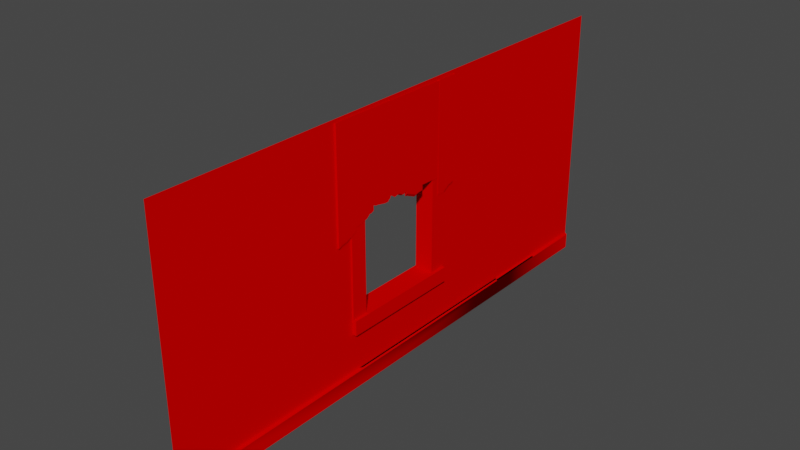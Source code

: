 # Source: Wall_Right_OneWindow.blend  (saved by Blender 2.83.21; exported with 4.5.12 LTS)
import bpy
from mathutils import Matrix  # noqa: F401  (used for matrix-valued properties, if any)

bpy.ops.wm.read_factory_settings(use_empty=True)
scene = bpy.context.scene
scene.name = 'Scene'

# ---- collections
col_collection = bpy.data.collections.new('Collection'); scene.collection.children.link(col_collection)

# ---- materials (node trees are filled in below, after node groups)
mat_mi_officewall01 = bpy.data.materials.new('MI_OfficeWall01')
mat_mi_officewall01.use_transparent_shadow = False
mat_mi_officewall01.diffuse_color = (0.8, 0.0, 0.0, 1.0)
mat_mi_officewall01_001 = bpy.data.materials.new('MI_OfficeWall01.001')
mat_mi_officewall01_001.use_transparent_shadow = False
mat_mi_officewall01_001.diffuse_color = (0.8, 0.0, 0.0, 1.0)

# ---- material node trees

# ---- world
world_world = bpy.data.worlds.new('World'); scene.world = world_world
world_world.use_nodes = True; world_world.node_tree.nodes.clear()
_N = world_world.node_tree.nodes; _L = world_world.node_tree.links
n0 = _N.new('ShaderNodeOutputWorld'); n0.name = 'World Output'; n0.location = (300, 300)
n1 = _N.new('ShaderNodeBackground'); n1.name = 'Background'; n1.location = (10, 300)
n1.inputs[0].default_value = (0.05088, 0.05088, 0.05088, 1.0)
_L.new(n1.outputs[0], n0.inputs[0])
n0.is_active_output = True
world_world.color = (0.05088, 0.05088, 0.05088)
world_world.use_sun_shadow = False
world_world.sun_shadow_jitter_overblur = 0.0

# ---- meshes
me_sm_st_office01_md = bpy.data.meshes.new('SM_ST_Office01.md')
me_sm_st_office01_md.from_pydata([(5.736, 3.183, 0.8664), (5.794, 3.234, 0.8664), (5.74, -2.967, 0.8664), (5.794, -3.02, 0.8664), (5.738, -0.2486, 0.6368), (5.74, -2.967, 0.6368), (5.74, -2.967, 0.8664), (5.736, 3.183, 0.8664), (5.736, 3.183, 0.6368), (5.794, -3.02, 1.447), (5.794, 0.7721, 0.6368), (5.794, -3.02, 0.6368), (5.794, 0.7721, 1.447), (5.794, 3.21, 0.6368), (5.794, 3.21, 1.447), (5.794, -3.02, 3.35), (5.794, 3.21, 3.35), (5.794, 0.7721, 3.35), (5.794, -3.02, 4.525), (5.794, 0.7721, 4.525), (5.794, 3.21, 4.525), (5.794, 5.194, 4.525), (5.794, 5.194, 3.35), (5.794, 5.194, 1.447), (5.794, 5.194, 0.6368), (5.794, 3.234, 0.8664), (5.736, 3.183, 0.8664), (5.736, 3.183, 0.6368), (5.736, 3.183, 0.8664), (5.794, 3.234, 0.8664), (5.736, 3.183, 0.8664), (5.736, 3.183, 0.6368), (5.736, 5.147, 0.8664), (5.794, 5.198, 0.8664), (5.736, 5.147, 0.8664), (5.736, 5.147, 0.6368), (5.794, -7.629e-06, 1.447), (5.794, 0.004262, 1.832), (5.794, 1.804, 1.447), (5.794, 1.803, 2.252), (5.794, 1.803, 3.35), (5.794, 0.004263, 3.35)], [(12, 17), (1, 25), (12, 37), (12, 39)], [(1, 3, 2), (2, 0, 1), (4, 6, 5), (6, 4, 7), (4, 8, 7), (9, 11, 10), (10, 12, 36, 9), (12, 10, 13), (13, 14, 38, 12), (15, 9, 36, 37), (16, 40, 39), (18, 15, 41, 17), (17, 19, 18), (19, 17, 40, 16), (16, 20, 19), (13, 24, 23, 14), (14, 23, 22, 16), (16, 22, 21, 20), (8, 27, 26, 7), (27, 31, 30, 26), (0, 28, 29, 1), (31, 35, 34, 30), (28, 32, 33, 29), (38, 14, 16, 39), (41, 15, 37)])
me_sm_st_office01_md.polygons.foreach_set('use_smooth', [True] * 25)
_uv = me_sm_st_office01_md.uv_layers.new(name='UV_SINGLE')
_uv.uv.foreach_set('vector', [0.4426, -0.4053, 0.4426, 1.228, 0.4507, 1.228, 0.4507, 1.228, 0.4507, -0.3955, 0.4426, -0.4053, 0.4976, 0.5105, 0.4507, 1.228, 0.4976, 1.228, 0.4507, 1.228, 0.4976, 0.5105, 0.4507, -0.3955, 0.4976, 0.5105, 0.4976, -0.3955, 0.4507, -0.3955, 1.881, 1.002, 1.881, 0.8462, 1.149, 0.8462, 1.149, 0.8462, 1.149, 1.002, 1.298, 1.002, 1.881, 1.002, 1.149, 1.002, 1.149, 0.8462, 0.6792, 0.8462, 0.6792, 0.8462, 0.6792, 1.002, 0.9504, 1.002, 1.149, 1.002, 1.881, 1.37, 1.881, 1.002, 1.298, 1.002, 1.298, 1.077, 0.6792, 1.37, 0.9507, 1.37, 0.9507, 1.158, 1.881, 1.596, 1.881, 1.37, 1.298, 1.37, 1.149, 1.37, 1.149, 1.37, 1.149, 1.596, 1.881, 1.596, 1.149, 1.596, 1.149, 1.37, 0.9507, 1.37, 0.6792, 1.37, 0.6792, 1.37, 0.6792, 1.596, 1.149, 1.596, 0.6797, 1.596, 0.298, 1.596, 0.298, 1.44, 0.6797, 1.44, 0.6797, 1.44, 0.298, 1.44, 0.298, 1.074, 0.6797, 1.074, 0.6797, 1.074, 0.298, 1.074, 0.298, 0.8481, 0.6797, 0.8481, 0.4976, -0.3955, 0.4976, -0.3955, 0.4507, -0.3955, 0.4507, -0.3955, 0.4976, -0.3955, 0.4976, -0.3955, 0.4507, -0.3955, 0.4507, -0.3955, 0.4507, -0.3955, 0.4507, -0.3955, 0.4457, -0.4048, 0.4426, -0.4053, 0.4976, -0.3955, 0.4976, -0.7918, 0.4513, -0.7918, 0.4513, -0.3955, 0.4513, -0.3955, 0.4513, -0.7918, 0.4426, -0.8016, 0.4426, -0.4053, 0.9504, 1.002, 0.6792, 1.002, 0.6792, 1.37, 0.9507, 1.158, 1.298, 1.37, 1.881, 1.37, 1.298, 1.077])
_uv.active_render = True
_uv = me_sm_st_office01_md.uv_layers.new(name='EXTRAUVS0')
_uv.uv.foreach_set('vector', [0.6445, 0.2412, 0.5083, 0.2412, 0.5093, 0.2422, 0.5093, 0.2422, 0.6436, 0.2422, 0.6445, 0.2412, 0.004406, 0.3091, 0.009415, 0.2539, 0.004406, 0.2539, 0.009415, 0.2539, 0.004406, 0.3091, 0.009415, 0.3784, 0.004406, 0.3091, 0.004406, 0.3784, 0.009415, 0.3784, 0.2252, 0.377, 0.2075, 0.377, 0.2075, 0.4536, 0.2075, 0.4536, 0.2252, 0.4536, 0.2252, 0.438, 0.2252, 0.377, 0.2252, 0.4536, 0.2075, 0.4536, 0.2075, 0.5029, 0.2075, 0.5029, 0.2252, 0.5029, 0.2252, 0.4745, 0.2252, 0.4536, 0.2666, 0.377, 0.2252, 0.377, 0.2252, 0.438, 0.2336, 0.4381, 0.2666, 0.5029, 0.2666, 0.4745, 0.2427, 0.4745, 0.2922, 0.377, 0.2666, 0.377, 0.2666, 0.4381, 0.2666, 0.4536, 0.2666, 0.4536, 0.2922, 0.4536, 0.2922, 0.377, 0.2922, 0.4536, 0.2666, 0.4536, 0.2666, 0.4745, 0.2666, 0.5029, 0.2666, 0.5029, 0.2922, 0.5029, 0.2922, 0.4536, 0.2075, 0.5029, 0.2075, 0.5029, 0.2252, 0.5029, 0.2252, 0.5029, 0.2252, 0.5029, 0.2252, 0.5029, 0.2666, 0.5029, 0.2666, 0.5029, 0.2666, 0.5029, 0.2666, 0.5029, 0.2922, 0.5029, 0.2922, 0.5029, 0.004406, 0.3784, 0.004406, 0.3784, 0.009415, 0.3784, 0.009415, 0.3784, 0.004406, 0.3784, 0.004406, 0.3784, 0.009415, 0.3784, 0.009415, 0.3784, 0.6436, 0.2422, 0.6436, 0.2422, 0.6445, 0.2412, 0.6445, 0.2412, 0.004406, 0.3784, 0.004406, 0.3784, 0.009415, 0.3784, 0.009415, 0.3784, 0.6436, 0.2422, 0.6436, 0.2422, 0.6445, 0.2412, 0.6445, 0.2412, 0.2252, 0.4745, 0.2252, 0.5029, 0.2666, 0.5029, 0.2427, 0.4745, 0.2666, 0.4381, 0.2666, 0.377, 0.2336, 0.4381])
_ca = me_sm_st_office01_md.color_attributes.new('PSKVTXCOL_0', 'BYTE_COLOR', 'CORNER')
_ca.data.foreach_set('color', [0.0, 0.0, 0.0, 0.0, 0.0, 0.0, 0.0, 0.0, 0.0, 0.0, 0.0, 0.0, 0.0, 0.0, 0.0, 0.0, 0.0, 0.0, 0.0, 0.0, 0.0, 0.0, 0.0, 0.0, 1.0, 1.0, 1.0, 1.0, 0.0, 0.0, 0.0, 0.0, 0.0, 0.0, 0.0, 0.0, 0.0, 0.0, 0.0, 0.0, 1.0, 1.0, 1.0, 1.0, 0.0, 0.0, 0.0, 0.0, 1.0, 1.0, 1.0, 1.0, 0.0, 0.0, 0.0, 0.0, 0.0, 0.0, 0.0, 0.0, 0.0, 0.0, 0.0, 0.0, 0.0, 0.0, 0.0, 0.0, 0.0, 0.0, 0.0, 0.0, 0.0, 0.0, 0.0, 0.0, 0.0, 0.0, 0.0, 0.0, 0.0, 0.0, 0.0, 0.0, 0.0, 0.0, 0.0, 0.0, 0.0, 0.0, 0.0, 0.0, 0.0, 0.0, 0.0, 0.0, 0.0, 0.0, 0.0, 0.0, 0.0, 0.0, 0.0, 0.0, 0.0, 0.0, 0.0, 0.0, 0.0, 0.0, 0.0, 0.0, 0.0, 0.0, 0.0, 0.0, 0.0, 0.0, 0.0, 0.0, 0.0, 0.0, 0.0, 0.0, 0.0, 0.0, 0.0, 0.0, 0.0, 0.0, 0.0, 0.0, 0.0, 0.0, 0.0, 0.0, 0.0, 0.0, 0.0, 0.0, 0.0, 0.0, 0.0, 0.0, 0.0, 0.0, 0.0, 0.0, 0.0, 0.0, 0.0, 0.0, 0.0, 0.0, 0.0, 0.0, 0.0, 0.0, 0.0, 0.0, 0.0, 0.0, 0.0, 0.0, 0.0, 0.0, 0.0, 0.0, 0.0, 0.0, 0.0, 0.0, 0.0, 0.0, 0.0, 0.0, 0.0, 0.0, 0.0, 0.0, 0.0, 0.0, 0.0, 0.0, 0.0, 0.0, 0.0, 0.0, 0.0, 0.0, 0.0, 0.0, 0.0, 0.0, 0.0, 0.0, 0.0, 0.0, 0.0, 0.0, 0.0, 0.0, 0.0, 0.0, 0.0, 0.0, 0.0, 0.0, 0.0, 0.0, 0.0, 0.0, 0.0, 0.0, 0.0, 0.0, 0.0, 0.0, 0.0, 0.0, 0.0, 0.0, 0.0, 0.0, 0.0, 0.0, 0.0, 0.0, 0.0, 0.0, 0.0, 0.0, 0.0, 0.0, 0.0, 0.0, 0.0, 0.0, 0.0, 0.0, 0.0, 0.0, 0.0, 0.0, 0.0, 0.0, 0.0, 0.0, 0.0, 0.0, 0.0, 0.0, 0.0, 0.0, 0.0, 0.0, 0.0, 0.0, 0.0, 0.0, 0.0, 0.0, 0.0, 0.0, 0.0, 0.0, 0.0, 0.0, 0.0, 0.0, 0.0, 0.0, 0.0, 0.0, 0.0, 0.0, 0.0, 0.0, 0.0, 0.0, 0.0, 0.0, 0.0, 0.0, 0.0, 0.0, 0.0, 0.0, 0.0, 0.0, 0.0, 0.0, 0.0, 0.0, 0.0, 0.0, 0.0, 0.0, 0.0, 0.0, 0.0, 0.0, 0.0, 0.0, 0.0, 0.0, 0.0, 0.0, 0.0, 0.0, 0.0, 0.0, 0.0, 0.0, 0.0, 0.0, 0.0, 0.0, 0.0, 0.0, 0.0, 0.0, 0.0, 0.0, 0.0, 0.0, 0.0, 0.0, 0.0, 0.0, 0.0, 0.0, 0.0, 0.0, 0.0, 0.0, 0.0, 0.0, 0.0, 0.0, 0.0, 0.0, 0.0, 0.0, 0.0, 0.0, 0.0, 0.0, 0.0, 0.0, 0.0, 0.0, 0.0, 0.0, 0.0, 0.0])
me_sm_st_office01_md.materials.append(mat_mi_officewall01)
me_sm_st_office01_md.use_remesh_fix_poles = True
me_sm_st_office01_md.use_remesh_preserve_attributes = False
me_sm_st_office01_md.use_mirror_vertex_groups = False
me_sm_st_office01_md.update()
me_sm_st_office01_md.normals_split_custom_set([tuple(v) for v in zip(*[iter([0.00393, 0.00393, 1.0, 0.002143, -0.005132, -1.0, 0.005131, 0.002145, -1.0, 0.005131, 0.002145, -1.0, -1.082e-05, 5.457e-08, -1.0, 0.00393, 0.00393, 1.0, 1.0, 0.00394, 0.003923, 1.0, -0.003212, 0.003215, 1.0, 0.004651, -0.003224, 1.0, -0.003212, 0.003215, 1.0, 0.00394, 0.003923, 0.7097, 0.00496, 0.7045, 1.0, 0.00394, 0.003923, 0.7071, 0.0005085, 0.7071, 0.7097, 0.00496, 0.7045, 1.0, -0.003966, -0.003966, 1.0, 0.003966, -0.003964, 1.0, 0.003965, 0.003969, 1.0, 0.003965, 0.003969, 1.0, -0.002146, -0.00518, 1.0, -0.003929, 0.004004, 1.0, -0.003966, -0.003966, 1.0, -0.002146, -0.00518, 1.0, 0.003965, 0.003969, 1.0, 1.886e-06, 0.005607, 1.0, 1.886e-06, 0.005607, 1.0, 1.226e-06, 0.005608, 1.0, 0.005502, -0.00109, 1.0, -0.002146, -0.00518, 1.0, -0.003966, -0.003966, 1.0, -0.003966, -0.003966, 1.0, -0.003929, 0.004004, 1.0, 0.0007342, 0.00556, 1.0, -7.963e-07, 0.005609, 1.0, 0.003966, 0.003967, 1.0, 0.005609, 6.144e-06, 1.0, -0.003966, 0.003967, 1.0, -0.003966, -0.003966, 1.0, 0.005596, -0.0003663, 1.0, 0.002146, 0.005183, 1.0, 0.002146, 0.005183, 1.0, 0.003932, 0.003933, 1.0, -0.003966, 0.003967, 1.0, 0.003932, 0.003933, 1.0, 0.002146, 0.005183, 1.0, 0.003966, 0.003967, 1.0, -7.963e-07, 0.005609, 1.0, -7.963e-07, 0.005609, 1.0, 0.004858, 0.002803, 1.0, 0.003932, 0.003933, 1.0, 1.886e-06, 0.005607, 1.0, -0.003965, 0.003964, 1.0, -0.003966, -0.003966, 1.0, 1.226e-06, 0.005608, 1.0, 1.226e-06, 0.005608, 1.0, -0.003966, -0.003966, 1.0, -0.003966, -0.003966, 1.0, -7.963e-07, 0.005609, 1.0, -7.963e-07, 0.005609, 1.0, -0.003966, -0.003966, 1.0, 0.003965, -0.003967, 1.0, 0.004858, 0.002803, 0.7071, 0.0005085, 0.7071, 0.0, 0.0, 1.0, 0.0, 0.0, 1.0, 0.7097, 0.00496, 0.7045, 0.0, 0.0, 1.0, 0.7048, 0.002686, 0.7094, 0.7071, 0.0, 0.7071, 0.0, 0.0, 1.0, -1.082e-05, 5.457e-08, -1.0, -0.00144, 0.005372, 1.0, -9.973e-06, 0.0, -1.0, 0.00393, 0.00393, 1.0, 0.7048, 0.002686, 0.7094, 1.0, -0.003929, 0.003212, 1.0, 0.003929, -0.003233, 0.7071, 0.0, 0.7071, -0.00144, 0.005372, 1.0, 0.00524, 0.001854, -1.0, -0.00547, 0.001017, -1.0, -9.973e-06, 0.0, -1.0, 1.0, 0.005502, -0.00109, 1.0, 1.226e-06, 0.005608, 1.0, -7.963e-07, 0.005609, 1.0, 0.005609, 6.144e-06, 1.0, 0.005596, -0.0003663, 1.0, -0.003966, -0.003966, 1.0, 0.0007342, 0.00556])] * 3)])
me_sm_st_office01_md_001 = bpy.data.meshes.new('SM_ST_Office01.md.001')
me_sm_st_office01_md_001.from_pydata([(-3.404, 6.225, 2.927), (-3.404, 6.195, 4.467), (-3.404, 6.195, 2.927), (-3.404, 6.225, 4.467), (-3.694, 6.195, 2.838), (-3.694, 6.225, 4.472), (-3.694, 6.225, 2.838), (-3.694, 6.195, 4.472), (-3.443, 6.195, 2.906), (-3.404, 6.225, 2.927), (-3.404, 6.195, 2.927), (-3.443, 6.225, 2.906), (-3.694, 6.195, 2.838), (-3.662, 6.225, 2.83), (-3.662, 6.195, 2.83), (-3.694, 6.225, 2.838), (-3.662, 6.195, 2.83), (-3.589, 6.225, 2.829), (-3.589, 6.195, 2.829), (-3.662, 6.225, 2.83), (-3.472, 6.195, 2.906), (-3.443, 6.225, 2.906), (-3.443, 6.195, 2.906), (-3.472, 6.225, 2.906), (-3.472, 6.195, 2.906), (-3.589, 6.195, 2.829), (-3.589, 6.225, 2.829), (-3.472, 6.225, 2.906), (-3.702, 6.225, 3.093), (-3.702, 6.225, 4.467), (-3.702, 6.195, 3.093), (-3.702, 6.195, 4.467), (-3.992, 6.225, 4.472), (-3.992, 6.195, 3.114), (-3.992, 6.195, 4.472), (-3.992, 6.225, 3.099), (-3.742, 6.195, 3.088), (-3.702, 6.225, 3.093), (-3.702, 6.195, 3.093), (-3.742, 6.225, 3.071), (-3.992, 6.195, 3.114), (-3.96, 6.225, 3.091), (-3.96, 6.195, 3.106), (-3.992, 6.225, 3.099), (-3.96, 6.195, 3.106), (-3.888, 6.225, 3.09), (-3.888, 6.195, 3.105), (-3.96, 6.225, 3.091), (-3.742, 6.195, 3.088), (-3.77, 6.225, 3.071), (-3.742, 6.225, 3.071), (-3.77, 6.195, 3.088), (-3.81, 6.195, 3.101), (-3.77, 6.225, 3.071), (-3.77, 6.195, 3.088), (-3.81, 6.225, 3.101), (-3.81, 6.195, 3.101), (-3.888, 6.225, 3.09), (-3.81, 6.225, 3.101), (-3.888, 6.195, 3.105), (-3.992, 6.225, 2.993), (-3.992, 6.225, 4.472), (-3.992, 6.195, 3.033), (-3.992, 6.195, 4.472), (-4.282, 6.225, 4.473), (-4.282, 6.195, 3.091), (-4.282, 6.195, 4.473), (-4.282, 6.225, 3.051), (-4.06, 6.195, 3.027), (-3.992, 6.225, 2.993), (-3.992, 6.195, 3.033), (-4.06, 6.225, 2.987), (-4.25, 6.195, 3.083), (-4.282, 6.225, 3.051), (-4.25, 6.225, 3.043), (-4.282, 6.195, 3.091), (-4.111, 6.195, 3.014), (-4.25, 6.225, 3.043), (-4.111, 6.225, 2.974), (-4.25, 6.195, 3.083), (-4.111, 6.195, 3.014), (-4.06, 6.225, 2.987), (-4.06, 6.195, 3.027), (-4.111, 6.225, 2.974), (-4.282, 6.225, 3.111), (-4.282, 6.225, 4.473), (-4.282, 6.195, 3.137), (-4.282, 6.195, 4.473), (-4.572, 6.195, 3.184), (-4.572, 6.225, 4.473), (-4.572, 6.225, 3.184), (-4.572, 6.195, 4.473), (-4.322, 6.195, 3.115), (-4.282, 6.225, 3.111), (-4.282, 6.195, 3.137), (-4.322, 6.225, 3.09), (-4.54, 6.195, 3.176), (-4.572, 6.225, 3.184), (-4.54, 6.225, 3.176), (-4.572, 6.195, 3.184), (-4.495, 6.195, 3.138), (-4.54, 6.225, 3.176), (-4.495, 6.225, 3.138), (-4.54, 6.195, 3.176), (-4.35, 6.195, 3.115), (-4.322, 6.225, 3.09), (-4.322, 6.195, 3.115), (-4.35, 6.225, 3.09), (-4.35, 6.195, 3.115), (-4.417, 6.225, 3.129), (-4.35, 6.225, 3.09), (-4.417, 6.195, 3.155), (-4.417, 6.195, 3.155), (-4.495, 6.225, 3.138), (-4.417, 6.225, 3.129), (-4.495, 6.195, 3.138), (-4.862, 6.195, 3.175), (-4.862, 6.225, 4.475), (-4.862, 6.225, 3.175), (-4.862, 6.195, 4.475), (-4.572, 6.225, 3.157), (-4.572, 6.195, 4.481), (-4.572, 6.195, 3.157), (-4.572, 6.225, 4.481), (-4.823, 6.195, 3.153), (-4.862, 6.195, 3.175), (-4.823, 6.225, 3.153), (-4.862, 6.225, 3.175), (-4.572, 6.195, 3.157), (-4.603, 6.195, 3.14), (-4.572, 6.225, 3.157), (-4.603, 6.225, 3.14), (-4.603, 6.195, 3.14), (-4.608, 6.225, 3.121), (-4.603, 6.225, 3.14), (-4.608, 6.195, 3.121), (-4.795, 6.195, 3.153), (-4.823, 6.195, 3.153), (-4.795, 6.225, 3.153), (-4.823, 6.225, 3.153), (-4.795, 6.225, 3.153), (-4.664, 6.225, 3.12), (-4.795, 6.195, 3.153), (-4.664, 6.195, 3.12), (-4.664, 6.225, 3.12), (-4.608, 6.225, 3.121), (-4.664, 6.195, 3.12), (-4.608, 6.195, 3.121), (-4.862, 6.225, 3.101), (-4.862, 6.225, 4.475), (-4.862, 6.195, 3.101), (-4.862, 6.195, 4.475), (-5.152, 6.195, 3.0), (-5.152, 6.225, 4.481), (-5.152, 6.225, 3.0), (-5.152, 6.195, 4.481), (-4.902, 6.195, 3.081), (-4.862, 6.225, 3.101), (-4.862, 6.195, 3.101), (-4.902, 6.225, 3.081), (-5.152, 6.195, 3.0), (-5.12, 6.225, 2.992), (-5.12, 6.195, 2.992), (-5.152, 6.225, 3.0), (-5.12, 6.195, 2.992), (-5.048, 6.225, 3.01), (-5.048, 6.195, 3.01), (-5.12, 6.225, 2.992), (-4.93, 6.195, 3.081), (-4.902, 6.225, 3.081), (-4.902, 6.195, 3.081), (-4.93, 6.225, 3.081), (-4.93, 6.195, 3.081), (-4.97, 6.225, 3.04), (-4.93, 6.225, 3.081), (-4.97, 6.195, 3.04), (-5.048, 6.195, 3.01), (-4.97, 6.225, 3.04), (-4.97, 6.195, 3.04), (-5.048, 6.225, 3.01), (-5.152, 6.225, 2.94), (-5.152, 6.225, 4.481), (-5.152, 6.195, 2.94), (-5.152, 6.195, 4.481), (-5.442, 6.195, 4.481), (-5.442, 6.225, 2.82), (-5.442, 6.195, 2.82), (-5.442, 6.225, 4.481), (-5.152, 6.195, 2.94), (-5.18, 6.195, 2.916), (-5.152, 6.225, 2.94), (-5.18, 6.225, 2.916), (-5.442, 6.195, 2.82), (-5.41, 6.225, 2.832), (-5.41, 6.195, 2.832), (-5.442, 6.225, 2.82), (-5.41, 6.195, 2.832), (-5.394, 6.225, 2.843), (-5.394, 6.195, 2.843), (-5.41, 6.225, 2.832), (-5.394, 6.195, 2.843), (-5.32, 6.225, 2.856), (-5.32, 6.195, 2.856), (-5.394, 6.225, 2.843), (-5.32, 6.195, 2.856), (-5.18, 6.225, 2.916), (-5.18, 6.195, 2.916), (-5.32, 6.225, 2.856), (-3.569, 6.159, 1.671), (-5.229, 6.159, 1.447), (-3.569, 6.159, 1.447), (-5.229, 6.159, 1.671), (-5.229, 6.159, 1.447), (-3.569, 6.506, 1.447), (-3.569, 6.159, 1.447), (-5.229, 6.506, 1.447), (-5.229, 6.506, 1.447), (-3.569, 6.506, 1.671), (-3.569, 6.506, 1.447), (-5.229, 6.506, 1.671), (-3.569, 6.159, 1.671), (-5.229, 6.506, 1.671), (-5.229, 6.159, 1.671), (-3.569, 6.506, 1.671), (-3.569, 6.159, 1.671), (-3.569, 6.159, 1.447), (-3.569, 6.506, 1.671), (-3.569, 6.506, 1.447), (-5.229, 6.159, 1.671), (-5.229, 6.506, 1.447), (-5.229, 6.159, 1.447), (-5.229, 6.506, 1.671), (-3.793, 6.199, 3.35), (-3.569, 6.199, 1.671), (-3.569, 6.199, 3.35), (-3.793, 6.199, 1.671), (-3.569, 6.199, 3.35), (-3.569, 6.476, 1.671), (-3.569, 6.476, 3.35), (-3.569, 6.199, 1.671), (-3.793, 6.476, 1.671), (-3.569, 6.476, 3.35), (-3.569, 6.476, 1.671), (-3.793, 6.476, 3.35), (-3.793, 6.199, 3.35), (-3.793, 6.476, 1.671), (-3.793, 6.199, 1.671), (-3.793, 6.476, 3.35), (-3.793, 6.199, 1.671), (-3.793, 6.476, 1.671), (-3.569, 6.199, 1.671), (-3.569, 6.476, 1.671), (-5.229, 6.199, 3.35), (-5.005, 6.199, 1.671), (-5.005, 6.199, 3.35), (-5.229, 6.199, 1.671), (-5.005, 6.199, 3.35), (-5.005, 6.476, 1.671), (-5.005, 6.476, 3.35), (-5.005, 6.199, 1.671), (-5.229, 6.476, 1.671), (-5.005, 6.476, 3.35), (-5.005, 6.476, 1.671), (-5.229, 6.476, 3.35), (-5.229, 6.199, 3.35), (-5.229, 6.476, 1.671), (-5.229, 6.199, 1.671), (-5.229, 6.476, 3.35), (-5.229, 6.199, 1.671), (-5.229, 6.476, 1.671), (-5.005, 6.199, 1.671), (-5.005, 6.476, 1.671), (-3.793, 6.199, 3.35), (-5.005, 6.476, 3.35), (-3.793, 6.476, 3.35), (-5.005, 6.199, 3.35), (-3.992, 6.225, 3.099), (-3.888, 6.225, 3.09), (-3.96, 6.225, 3.091), (-3.81, 6.225, 3.101), (-3.992, 6.225, 4.472), (-3.702, 6.225, 4.467), (-3.702, 6.225, 3.093), (-3.742, 6.225, 3.071), (-3.77, 6.225, 3.071), (-4.282, 6.195, 3.091), (-3.992, 6.195, 4.472), (-4.282, 6.195, 4.473), (-4.25, 6.195, 3.083), (-3.992, 6.195, 3.033), (-4.06, 6.195, 3.027), (-4.111, 6.195, 3.014), (-4.282, 6.225, 3.051), (-4.282, 6.225, 4.473), (-4.25, 6.225, 3.043), (-3.992, 6.225, 2.993), (-4.06, 6.225, 2.987), (-4.111, 6.225, 2.974), (-4.282, 6.195, 3.137), (-4.35, 6.195, 3.115), (-4.322, 6.195, 3.115), (-4.417, 6.195, 3.155), (-4.282, 6.195, 4.473), (-4.495, 6.195, 3.138), (-4.54, 6.195, 3.176), (-4.572, 6.195, 3.184), (-4.572, 6.195, 4.473), (-4.572, 6.225, 3.184), (-4.572, 6.225, 4.473), (-4.54, 6.225, 3.176), (-4.282, 6.225, 3.111), (-4.417, 6.225, 3.129), (-4.495, 6.225, 3.138), (-4.35, 6.225, 3.09), (-4.322, 6.225, 3.09), (-4.664, 6.225, 3.12), (-4.603, 6.225, 3.14), (-4.608, 6.225, 3.121), (-4.795, 6.225, 3.153), (-4.572, 6.225, 3.157), (-4.862, 6.225, 3.175), (-4.823, 6.225, 3.153), (-4.572, 6.225, 4.481), (-4.862, 6.225, 4.475), (-4.603, 6.195, 3.14), (-4.664, 6.195, 3.12), (-4.608, 6.195, 3.121), (-4.795, 6.195, 3.153), (-4.572, 6.195, 3.157), (-4.862, 6.195, 3.175), (-4.823, 6.195, 3.153), (-4.572, 6.195, 4.481), (-4.862, 6.195, 4.475), (-3.742, 6.195, 3.088), (-3.81, 6.195, 3.101), (-3.77, 6.195, 3.088), (-3.702, 6.195, 3.093), (-3.702, 6.195, 4.467), (-3.888, 6.195, 3.105), (-3.992, 6.195, 4.472), (-3.992, 6.195, 3.114), (-3.96, 6.195, 3.106), (-5.32, 6.225, 2.856), (-5.152, 6.225, 2.94), (-5.18, 6.225, 2.916), (-5.394, 6.225, 2.843), (-5.442, 6.225, 4.481), (-5.152, 6.225, 4.481), (-5.442, 6.225, 2.82), (-5.41, 6.225, 2.832), (-5.152, 6.195, 2.94), (-5.32, 6.195, 2.856), (-5.18, 6.195, 2.916), (-5.394, 6.195, 2.843), (-5.442, 6.195, 4.481), (-5.152, 6.195, 4.481), (-5.442, 6.195, 2.82), (-5.41, 6.195, 2.832), (-3.694, 6.195, 4.472), (-3.404, 6.195, 2.927), (-3.404, 6.195, 4.467), (-3.472, 6.195, 2.906), (-3.443, 6.195, 2.906), (-3.694, 6.195, 2.838), (-3.662, 6.195, 2.83), (-3.589, 6.195, 2.829), (-3.404, 6.225, 2.927), (-3.694, 6.225, 4.472), (-3.404, 6.225, 4.467), (-3.472, 6.225, 2.906), (-3.443, 6.225, 2.906), (-3.694, 6.225, 2.838), (-3.662, 6.225, 2.83), (-3.589, 6.225, 2.829), (-4.862, 6.195, 3.101), (-5.152, 6.195, 4.481), (-4.93, 6.195, 3.081), (-4.902, 6.195, 3.081), (-5.152, 6.195, 3.0), (-5.048, 6.195, 3.01), (-4.97, 6.195, 3.04), (-5.12, 6.195, 2.992), (-4.862, 6.225, 3.101), (-4.93, 6.225, 3.081), (-4.902, 6.225, 3.081), (-5.152, 6.225, 3.0), (-5.048, 6.225, 3.01), (-4.97, 6.225, 3.04), (-5.12, 6.225, 2.992)], [], [(0, 1, 2), (1, 0, 3), (4, 5, 6), (5, 4, 7), (8, 9, 10), (9, 8, 11), (12, 13, 14), (13, 12, 15), (16, 17, 18), (17, 16, 19), (20, 21, 22), (21, 20, 23), (24, 25, 26), (24, 26, 27), (28, 29, 30), (31, 30, 29), (32, 33, 34), (33, 32, 35), (36, 37, 38), (37, 36, 39), (40, 41, 42), (41, 40, 43), (44, 45, 46), (45, 44, 47), (48, 49, 50), (49, 48, 51), (52, 53, 54), (53, 52, 55), (56, 57, 58), (57, 56, 59), (60, 61, 62), (63, 62, 61), (64, 65, 66), (65, 64, 67), (68, 69, 70), (69, 68, 71), (72, 73, 74), (73, 72, 75), (76, 77, 78), (77, 76, 79), (80, 81, 82), (81, 80, 83), (84, 85, 86), (87, 86, 85), (88, 89, 90), (89, 88, 91), (92, 93, 94), (93, 92, 95), (96, 97, 98), (97, 96, 99), (100, 101, 102), (101, 100, 103), (104, 105, 106), (105, 104, 107), (108, 109, 110), (109, 108, 111), (112, 113, 114), (113, 112, 115), (116, 117, 118), (117, 116, 119), (120, 121, 122), (121, 120, 123), (124, 125, 126), (125, 127, 126), (128, 129, 130), (129, 131, 130), (132, 133, 134), (133, 132, 135), (136, 137, 138), (137, 139, 138), (140, 141, 142), (143, 142, 141), (144, 145, 146), (147, 146, 145), (148, 149, 150), (151, 150, 149), (152, 153, 154), (153, 152, 155), (156, 157, 158), (157, 156, 159), (160, 161, 162), (161, 160, 163), (164, 165, 166), (165, 164, 167), (168, 169, 170), (169, 168, 171), (172, 173, 174), (173, 172, 175), (176, 177, 178), (177, 176, 179), (180, 181, 182), (183, 182, 181), (184, 185, 186), (185, 184, 187), (188, 189, 190), (189, 191, 190), (192, 193, 194), (193, 192, 195), (196, 197, 198), (197, 196, 199), (200, 201, 202), (201, 200, 203), (204, 205, 206), (205, 204, 207), (208, 209, 210), (209, 208, 211), (212, 213, 214), (213, 212, 215), (216, 217, 218), (217, 216, 219), (220, 221, 222), (221, 220, 223), (224, 225, 226), (225, 227, 226), (228, 229, 230), (229, 228, 231), (232, 233, 234), (233, 232, 235), (236, 237, 238), (237, 236, 239), (240, 241, 242), (241, 240, 243), (244, 245, 246), (245, 244, 247), (248, 249, 250), (250, 249, 251), (252, 253, 254), (253, 252, 255), (256, 257, 258), (257, 256, 259), (260, 261, 262), (261, 260, 263), (264, 265, 266), (265, 264, 267), (268, 269, 270), (270, 269, 271), (272, 273, 274), (273, 272, 275), (276, 277, 278), (277, 276, 279), (279, 276, 280), (279, 280, 281), (281, 282, 279), (279, 282, 283), (279, 283, 284), (285, 286, 287), (286, 285, 288), (286, 288, 289), (289, 288, 290), (290, 288, 291), (280, 292, 293), (292, 280, 294), (280, 295, 294), (294, 295, 296), (294, 296, 297), (298, 299, 300), (299, 298, 301), (302, 301, 298), (303, 301, 304), (302, 304, 301), (304, 302, 305), (305, 302, 306), (293, 307, 308), (307, 293, 309), (310, 309, 293), (309, 311, 312), (309, 310, 311), (310, 313, 311), (313, 310, 314), (315, 316, 317), (318, 316, 315), (316, 318, 319), (320, 319, 318), (320, 318, 321), (319, 320, 322), (322, 320, 323), (324, 325, 326), (325, 324, 327), (328, 327, 324), (327, 328, 329), (329, 330, 327), (329, 328, 331), (329, 331, 332), (333, 334, 335), (336, 334, 333), (337, 334, 336), (337, 338, 334), (339, 338, 337), (338, 339, 340), (340, 341, 338), (342, 343, 344), (343, 342, 345), (343, 346, 347), (346, 343, 345), (345, 348, 346), (348, 345, 349), (350, 351, 352), (353, 351, 350), (354, 350, 355), (350, 354, 353), (356, 353, 354), (353, 356, 357), (358, 359, 360), (359, 358, 361), (359, 361, 362), (361, 358, 363), (364, 361, 363), (365, 361, 364), (366, 367, 368), (366, 369, 367), (369, 366, 370), (369, 371, 367), (371, 369, 372), (372, 369, 373), (374, 332, 375), (376, 374, 375), (374, 376, 377), (378, 376, 375), (379, 376, 378), (376, 379, 380), (379, 378, 381), (382, 347, 323), (382, 383, 347), (383, 382, 384), (383, 385, 347), (386, 385, 383), (386, 383, 387), (385, 386, 388)])
me_sm_st_office01_md_001.polygons.foreach_set('use_smooth', [True] * 228)
_uv = me_sm_st_office01_md_001.uv_layers.new(name='UV_SINGLE')
_uv.uv.foreach_set('vector', [0.4756, 0.6902, 0.4697, 1.002, 0.4697, 0.6902, 0.4697, 1.002, 0.4756, 0.6902, 0.4756, 1.002, 0.489, 0.6707, 0.4832, 1.002, 0.4832, 0.6707, 0.4832, 1.002, 0.489, 0.6707, 0.489, 1.002, 0.4851, 0.1865, 0.4792, 0.1792, 0.4851, 0.1792, 0.4792, 0.1792, 0.4851, 0.1865, 0.4792, 0.1865, 0.4851, 0.2271, 0.4792, 0.2261, 0.4851, 0.2261, 0.4792, 0.2261, 0.4851, 0.2271, 0.4792, 0.2271, 0.4851, 0.2261, 0.4792, 0.2129, 0.4851, 0.2129, 0.4792, 0.2129, 0.4851, 0.2261, 0.4792, 0.2261, 0.4851, 0.1914, 0.4792, 0.1865, 0.4851, 0.1865, 0.4792, 0.1865, 0.4851, 0.1914, 0.4792, 0.1914, 0.4851, 0.1914, 0.4851, 0.2129, 0.4792, 0.2129, 0.4851, 0.1914, 0.4792, 0.2129, 0.4792, 0.1914, 0.2529, 0.7747, 0.2529, 1.053, 0.2471, 0.7747, 0.2471, 1.053, 0.2471, 0.7747, 0.2529, 1.053, 0.2605, 1.053, 0.2664, 0.7747, 0.2664, 1.053, 0.2664, 0.7747, 0.2605, 1.053, 0.2605, 0.7747, 0.2625, 0.2378, 0.2566, 0.2158, 0.2625, 0.2158, 0.2566, 0.2158, 0.2625, 0.2378, 0.2566, 0.2378, 0.2625, 0.292, 0.2566, 0.2773, 0.2625, 0.2773, 0.2566, 0.2773, 0.2625, 0.292, 0.2566, 0.292, 0.2625, 0.2773, 0.2566, 0.2642, 0.2625, 0.2642, 0.2566, 0.2642, 0.2625, 0.2773, 0.2566, 0.2773, 0.2625, 0.2378, 0.2566, 0.2427, 0.2566, 0.2378, 0.2566, 0.2427, 0.2625, 0.2378, 0.2625, 0.2427, 0.2625, 0.25, 0.2566, 0.2427, 0.2625, 0.2427, 0.2566, 0.2427, 0.2625, 0.25, 0.2566, 0.25, 0.2625, 0.25, 0.2566, 0.2642, 0.2566, 0.25, 0.2566, 0.2642, 0.2625, 0.25, 0.2625, 0.2642, 0.1851, 0.6414, 0.1851, 0.9413, 0.1791, 0.6414, 0.1791, 0.9413, 0.1791, 0.6414, 0.1851, 0.9413, 0.2014, 0.963, 0.2074, 0.6748, 0.2074, 0.963, 0.2074, 0.6748, 0.2014, 0.963, 0.2014, 0.6748, 0.1445, 0.3491, 0.1385, 0.3369, 0.1445, 0.3369, 0.1385, 0.3369, 0.1445, 0.3491, 0.1385, 0.3491, 0.1445, 0.3838, 0.1385, 0.3896, 0.1385, 0.3838, 0.1385, 0.3896, 0.1445, 0.3838, 0.1445, 0.3896, 0.1445, 0.3584, 0.1385, 0.3838, 0.1385, 0.3584, 0.1385, 0.3838, 0.1445, 0.3584, 0.1445, 0.3838, 0.1445, 0.3584, 0.1385, 0.3491, 0.1445, 0.3491, 0.1385, 0.3491, 0.1445, 0.3584, 0.1385, 0.3584, 0.1952, 0.291, 0.1952, 0.5669, 0.1892, 0.291, 0.1892, 0.5669, 0.1892, 0.291, 0.1952, 0.5669, 0.1881, 0.3315, 0.1821, 0.5925, 0.1821, 0.3315, 0.1821, 0.5925, 0.1881, 0.3315, 0.1881, 0.5925, 0.2761, 0.7869, 0.2703, 0.7797, 0.2761, 0.7797, 0.2703, 0.7797, 0.2761, 0.7869, 0.2703, 0.7869, 0.2761, 0.8267, 0.2703, 0.8325, 0.2703, 0.8267, 0.2703, 0.8325, 0.2761, 0.8267, 0.2761, 0.8325, 0.2761, 0.8184, 0.2703, 0.8267, 0.2703, 0.8184, 0.2703, 0.8267, 0.2761, 0.8184, 0.2761, 0.8267, 0.2761, 0.792, 0.2703, 0.7869, 0.2761, 0.7869, 0.2703, 0.7869, 0.2761, 0.792, 0.2703, 0.792, 0.2761, 0.792, 0.2703, 0.8042, 0.2703, 0.792, 0.2703, 0.8042, 0.2761, 0.792, 0.2761, 0.8042, 0.2761, 0.8042, 0.2703, 0.8184, 0.2703, 0.8042, 0.2703, 0.8184, 0.2761, 0.8042, 0.2761, 0.8184, 0.4548, 0.5334, 0.449, 0.7969, 0.449, 0.5334, 0.449, 0.7969, 0.4548, 0.5334, 0.4548, 0.7969, 0.3743, 0.5383, 0.3684, 0.8065, 0.3684, 0.5383, 0.3684, 0.8065, 0.3743, 0.5383, 0.3743, 0.8065, 0.5249, 0.8328, 0.5249, 0.84, 0.519, 0.8328, 0.5249, 0.84, 0.519, 0.84, 0.519, 0.8328, 0.2462, 0.8137, 0.2517, 0.8137, 0.2462, 0.8197, 0.2517, 0.8137, 0.2517, 0.8197, 0.2462, 0.8197, 0.2393, 0.8197, 0.2355, 0.8137, 0.2393, 0.8137, 0.2355, 0.8137, 0.2393, 0.8197, 0.2355, 0.8197, 0.5249, 0.8276, 0.5249, 0.8328, 0.519, 0.8276, 0.5249, 0.8328, 0.519, 0.8328, 0.519, 0.8276, 0.519, 0.8276, 0.519, 0.8038, 0.5249, 0.8276, 0.5249, 0.8038, 0.5249, 0.8276, 0.519, 0.8038, 0.519, 0.8038, 0.519, 0.7936, 0.5249, 0.8038, 0.5249, 0.7936, 0.5249, 0.8038, 0.519, 0.7936, 0.2197, 0.3315, 0.2197, 0.6101, 0.2137, 0.3315, 0.2137, 0.6101, 0.2137, 0.3315, 0.2197, 0.6101, 0.6895, -0.06641, 0.6836, 0.2329, 0.6836, -0.06641, 0.6836, 0.2329, 0.6895, -0.06641, 0.6895, 0.2329, 0.3298, 0.8193, 0.324, 0.8123, 0.3298, 0.8123, 0.324, 0.8123, 0.3298, 0.8193, 0.324, 0.8193, 0.408, 0.838, 0.4021, 0.8322, 0.408, 0.8322, 0.4021, 0.8322, 0.408, 0.838, 0.4021, 0.838, 0.408, 0.8322, 0.4021, 0.819, 0.408, 0.819, 0.4021, 0.819, 0.408, 0.8322, 0.4021, 0.8322, 0.3298, 0.8246, 0.324, 0.8193, 0.3298, 0.8193, 0.324, 0.8193, 0.3298, 0.8246, 0.324, 0.8246, 0.2588, 0.8221, 0.2646, 0.8137, 0.2646, 0.8221, 0.2646, 0.8137, 0.2588, 0.8221, 0.2588, 0.8137, 0.408, 0.819, 0.4021, 0.8048, 0.408, 0.8048, 0.4021, 0.8048, 0.408, 0.819, 0.4021, 0.819, 0.3945, -0.06641, 0.3945, 0.2451, 0.3884, -0.06641, 0.3884, 0.2451, 0.3884, -0.06641, 0.3945, 0.2451, 0.1969, 0.9765, 0.1909, 0.6399, 0.1969, 0.6399, 0.1909, 0.6399, 0.1969, 0.9765, 0.1909, 0.9765, 0.5771, 0.7936, 0.5771, 0.7987, 0.5713, 0.7936, 0.5771, 0.7987, 0.5713, 0.7987, 0.5713, 0.7936, 0.5771, 0.8464, 0.5713, 0.8406, 0.5771, 0.8406, 0.5713, 0.8406, 0.5771, 0.8464, 0.5713, 0.8464, 0.5771, 0.8406, 0.5713, 0.8376, 0.5771, 0.8376, 0.5713, 0.8376, 0.5771, 0.8406, 0.5713, 0.8406, 0.5771, 0.8376, 0.5713, 0.8242, 0.5771, 0.8242, 0.5713, 0.8242, 0.5771, 0.8376, 0.5713, 0.8376, 0.5771, 0.8242, 0.5713, 0.7987, 0.5771, 0.7987, 0.5713, 0.7987, 0.5771, 0.8242, 0.5713, 0.8242, 0.2871, 0.9085, 0.324, 0.6355, 0.324, 0.9085, 0.324, 0.6355, 0.2871, 0.9085, 0.2871, 0.6355, 0.449, 0.6292, 0.4951, 0.902, 0.449, 0.902, 0.4951, 0.902, 0.449, 0.6292, 0.4951, 0.6292, 0.5127, 0.5933, 0.5493, 0.8662, 0.5127, 0.8662, 0.5493, 0.8662, 0.5127, 0.5933, 0.5493, 0.5933, 0.4387, 0.902, 0.3914, 0.6292, 0.4387, 0.6292, 0.3914, 0.6292, 0.4387, 0.902, 0.3914, 0.902, 0.77, 0.6389, 0.7329, 0.6389, 0.77, 0.5818, 0.7329, 0.6389, 0.7329, 0.5818, 0.77, 0.5818, 0.731, 0.762, 0.7681, 0.7051, 0.7681, 0.762, 0.7681, 0.7051, 0.731, 0.762, 0.731, 0.7051, 0.8223, 0.01221, 0.7856, 0.2886, 0.7856, 0.01221, 0.7856, 0.2886, 0.8223, 0.01221, 0.8223, 0.2886, 0.1054, 0.6985, 0.05975, 0.9747, 0.05975, 0.6985, 0.05975, 0.9747, 0.1054, 0.6985, 0.1054, 0.9747, 0.5576, 0.5767, 0.5947, 0.3003, 0.5947, 0.5767, 0.5947, 0.3003, 0.5576, 0.5767, 0.5576, 0.3003, 0.8408, 0.01025, 0.8867, 0.2866, 0.8408, 0.2866, 0.8867, 0.2866, 0.8408, 0.01025, 0.8867, 0.01025, 0.7139, 0.817, 0.7139, 0.8628, 0.6772, 0.817, 0.6772, 0.817, 0.7139, 0.8628, 0.6772, 0.8628, 0.3267, 0.3003, 0.2898, 0.5767, 0.2898, 0.3003, 0.2898, 0.5767, 0.3267, 0.3003, 0.3267, 0.5767, 0.1625, 0.7285, 0.1168, 1.005, 0.1168, 0.7285, 0.1168, 1.005, 0.1625, 0.7285, 0.1625, 1.005, 0.342, 0.6255, 0.3789, 0.3491, 0.3789, 0.6255, 0.3789, 0.3491, 0.342, 0.6255, 0.342, 0.3491, 0.8389, 0.3003, 0.8848, 0.5767, 0.8389, 0.5767, 0.8848, 0.5767, 0.8389, 0.3003, 0.8848, 0.3003, 0.7144, 0.6467, 0.7144, 0.6924, 0.6777, 0.6467, 0.6777, 0.6467, 0.7144, 0.6924, 0.6777, 0.6924, 0.5034, 0.3867, 0.5527, 0.6011, 0.5527, 0.3867, 0.5527, 0.6011, 0.5034, 0.3867, 0.5034, 0.6011, 0.1656, 0.6777, 0.1466, 0.6758, 0.1598, 0.676, 0.1466, 0.6758, 0.1656, 0.6777, 0.1324, 0.678, 0.1324, 0.678, 0.1656, 0.6777, 0.1656, 0.9559, 0.1324, 0.678, 0.1656, 0.9559, 0.1128, 0.9547, 0.1128, 0.9547, 0.1128, 0.6763, 0.1324, 0.678, 0.1324, 0.678, 0.1128, 0.6763, 0.12, 0.6721, 0.1324, 0.678, 0.12, 0.6721, 0.1251, 0.6721, 0.1711, 0.8633, 0.224, 1.151, 0.1711, 1.151, 0.224, 1.151, 0.1711, 0.8633, 0.177, 0.8617, 0.224, 1.151, 0.177, 0.8617, 0.224, 0.8516, 0.224, 0.8516, 0.177, 0.8617, 0.2117, 0.8503, 0.2117, 0.8503, 0.177, 0.8617, 0.2023, 0.8477, 0.05774, 1.132, 0.1106, 0.8435, 0.1106, 1.132, 0.1106, 0.8435, 0.05774, 1.132, 0.1047, 0.8418, 0.05774, 1.132, 0.05774, 0.8318, 0.1047, 0.8418, 0.1047, 0.8418, 0.05774, 0.8318, 0.07007, 0.8306, 0.1047, 0.8418, 0.07007, 0.8306, 0.07947, 0.8278, 0.2766, 0.5261, 0.2642, 0.522, 0.2693, 0.522, 0.2642, 0.522, 0.2766, 0.5261, 0.252, 0.53, 0.2766, 0.8021, 0.252, 0.53, 0.2766, 0.5261, 0.2379, 0.5317, 0.252, 0.53, 0.2296, 0.5393, 0.2766, 0.8021, 0.2296, 0.5393, 0.252, 0.53, 0.2296, 0.5393, 0.2766, 0.8021, 0.2238, 0.541, 0.2238, 0.541, 0.2766, 0.8021, 0.2238, 0.8021, 0.2235, 0.6101, 0.2761, 0.3491, 0.2761, 0.6101, 0.2761, 0.3491, 0.2235, 0.6101, 0.2705, 0.3472, 0.2235, 0.334, 0.2705, 0.3472, 0.2235, 0.6101, 0.2705, 0.3472, 0.248, 0.3379, 0.2622, 0.3398, 0.2705, 0.3472, 0.2235, 0.334, 0.248, 0.3379, 0.2235, 0.334, 0.2358, 0.3301, 0.248, 0.3379, 0.2358, 0.3301, 0.2235, 0.334, 0.2307, 0.3301, 0.1324, 0.2734, 0.1212, 0.2773, 0.1221, 0.2739, 0.1561, 0.2803, 0.1212, 0.2773, 0.1324, 0.2734, 0.1212, 0.2773, 0.1561, 0.2803, 0.1157, 0.2812, 0.1685, 0.2847, 0.1157, 0.2812, 0.1561, 0.2803, 0.1685, 0.2847, 0.1561, 0.2803, 0.1613, 0.2803, 0.1157, 0.2812, 0.1685, 0.2847, 0.1157, 0.5493, 0.1157, 0.5493, 0.1685, 0.2847, 0.1685, 0.5481, 0.1087, 0.2778, 0.09747, 0.2739, 0.1077, 0.2744, 0.09747, 0.2739, 0.1087, 0.2778, 0.07373, 0.2808, 0.1142, 0.2817, 0.07373, 0.2808, 0.1087, 0.2778, 0.07373, 0.2808, 0.1142, 0.2817, 0.0614, 0.2852, 0.0614, 0.2852, 0.0686, 0.2808, 0.07373, 0.2808, 0.0614, 0.2852, 0.1142, 0.2817, 0.1142, 0.5498, 0.0614, 0.2852, 0.1142, 0.5498, 0.0614, 0.5486, 0.1586, 0.7747, 0.1461, 0.7808, 0.1534, 0.7747, 0.1658, 0.7791, 0.1461, 0.7808, 0.1586, 0.7747, 0.1658, 1.057, 0.1461, 0.7808, 0.1658, 0.7791, 0.1658, 1.057, 0.132, 0.7786, 0.1461, 0.7808, 0.113, 1.059, 0.132, 0.7786, 0.1658, 1.057, 0.132, 0.7786, 0.113, 1.059, 0.113, 0.7804, 0.113, 0.7804, 0.1188, 0.7788, 0.132, 0.7786, 0.03275, -0.06152, 0.002201, -0.04395, 0.007267, -0.04883, 0.002201, -0.04395, 0.03275, -0.06152, 0.0462, -0.06348, 0.002201, -0.04395, 0.05502, 0.2681, 0.002201, 0.2681, 0.05502, 0.2681, 0.002201, -0.04395, 0.0462, -0.06348, 0.0462, -0.06348, 0.05502, -0.06836, 0.05502, 0.2681, 0.05502, -0.06836, 0.0462, -0.06348, 0.04916, -0.06641, 0.1154, -0.04395, 0.08484, -0.06152, 0.1104, -0.04883, 0.07135, -0.06348, 0.08484, -0.06152, 0.1154, -0.04395, 0.06256, 0.2681, 0.1154, -0.04395, 0.1154, 0.2681, 0.1154, -0.04395, 0.06256, 0.2681, 0.07135, -0.06348, 0.06256, -0.06836, 0.07135, -0.06348, 0.06256, 0.2681, 0.07135, -0.06348, 0.06256, -0.06836, 0.06842, -0.06641, 0.3354, 1.007, 0.3884, 0.6943, 0.3884, 1.006, 0.3884, 0.6943, 0.3354, 1.007, 0.376, 0.6902, 0.3884, 0.6943, 0.376, 0.6902, 0.3811, 0.6902, 0.376, 0.6902, 0.3354, 1.007, 0.3354, 0.6763, 0.3413, 0.6746, 0.376, 0.6902, 0.3354, 0.6763, 0.3545, 0.6743, 0.376, 0.6902, 0.3413, 0.6746, 0.3354, 0.5916, 0.3882, 0.9047, 0.3354, 0.9036, 0.3354, 0.5916, 0.3477, 0.5874, 0.3882, 0.9047, 0.3477, 0.5874, 0.3354, 0.5916, 0.3425, 0.5874, 0.3477, 0.5874, 0.3882, 0.5735, 0.3882, 0.9047, 0.3882, 0.5735, 0.3477, 0.5874, 0.3823, 0.5718, 0.3823, 0.5718, 0.3477, 0.5874, 0.3691, 0.5718, 0.6157, -0.04492, 0.6157, 0.2334, 0.563, 0.2344, 0.6035, -0.04883, 0.6157, -0.04492, 0.563, 0.2344, 0.6157, -0.04492, 0.6035, -0.04883, 0.6084, -0.04883, 0.563, -0.06543, 0.6035, -0.04883, 0.563, 0.2344, 0.582, -0.06348, 0.6035, -0.04883, 0.563, -0.06543, 0.6035, -0.04883, 0.582, -0.06348, 0.5962, -0.05762, 0.582, -0.06348, 0.563, -0.06543, 0.5688, -0.06641, 0.623, -0.04492, 0.6763, 0.2344, 0.623, 0.2334, 0.623, -0.04492, 0.6357, -0.04883, 0.6763, 0.2344, 0.6357, -0.04883, 0.623, -0.04492, 0.6304, -0.04883, 0.6357, -0.04883, 0.6763, -0.06543, 0.6763, 0.2344, 0.6572, -0.06348, 0.6763, -0.06543, 0.6357, -0.04883, 0.6572, -0.06348, 0.6357, -0.04883, 0.6431, -0.05762, 0.6763, -0.06543, 0.6572, -0.06348, 0.6704, -0.06641])
_uv.active_render = True
_uv = me_sm_st_office01_md_001.uv_layers.new(name='EXTRAUVS0')
_uv.uv.foreach_set('vector', [0.4229, 0.7601, 0.4224, 0.7913, 0.4224, 0.7601, 0.4224, 0.7913, 0.4229, 0.7601, 0.4229, 0.7913, 0.9834, 0.7275, 0.9829, 0.7606, 0.9829, 0.7275, 0.9829, 0.7606, 0.9834, 0.7275, 0.9834, 0.7606, 0.9561, 0.9539, 0.9556, 0.9531, 0.9561, 0.9531, 0.9556, 0.9531, 0.9561, 0.9539, 0.9556, 0.9539, 0.9561, 0.959, 0.9556, 0.9583, 0.9561, 0.9583, 0.9556, 0.9583, 0.9561, 0.959, 0.9556, 0.959, 0.9561, 0.9583, 0.9556, 0.9569, 0.9561, 0.9569, 0.9556, 0.9569, 0.9561, 0.9583, 0.9556, 0.9583, 0.9561, 0.9545, 0.9556, 0.9539, 0.9561, 0.9539, 0.9556, 0.9539, 0.9561, 0.9545, 0.9556, 0.9545, 0.9561, 0.9545, 0.9561, 0.9569, 0.9556, 0.9569, 0.9561, 0.9545, 0.9556, 0.9569, 0.9556, 0.9545, 0.9365, 0.7997, 0.9365, 0.8275, 0.936, 0.7997, 0.936, 0.8275, 0.936, 0.7997, 0.9365, 0.8275, 0.7251, 0.8258, 0.7256, 0.7983, 0.7256, 0.8258, 0.7256, 0.7983, 0.7251, 0.8258, 0.7251, 0.798, 0.04605, 0.9527, 0.04541, 0.9519, 0.04605, 0.9519, 0.04541, 0.9519, 0.04605, 0.9527, 0.04541, 0.9527, 0.04605, 0.9578, 0.04541, 0.9572, 0.04605, 0.9572, 0.04541, 0.9572, 0.04605, 0.9578, 0.04541, 0.9578, 0.04605, 0.9572, 0.04541, 0.9557, 0.04605, 0.9557, 0.04541, 0.9557, 0.04605, 0.9572, 0.04541, 0.9572, 0.04605, 0.9527, 0.04541, 0.9533, 0.04541, 0.9527, 0.04541, 0.9533, 0.04605, 0.9527, 0.04605, 0.9533, 0.04605, 0.9541, 0.04541, 0.9533, 0.04605, 0.9533, 0.04541, 0.9533, 0.04605, 0.9541, 0.04541, 0.9541, 0.04605, 0.9541, 0.04541, 0.9557, 0.04541, 0.9541, 0.04541, 0.9557, 0.04605, 0.9541, 0.04605, 0.9557, 0.3369, 0.7795, 0.3369, 0.8094, 0.3364, 0.7804, 0.3364, 0.8094, 0.3364, 0.7804, 0.3369, 0.8094, 0.9985, 0.8075, 0.999, 0.7795, 0.999, 0.8075, 0.999, 0.7795, 0.9985, 0.8075, 0.9985, 0.7787, 0.8921, 0.7784, 0.8936, 0.7777, 0.8936, 0.7786, 0.8936, 0.7777, 0.8921, 0.7784, 0.8921, 0.7776, 0.8877, 0.7795, 0.8872, 0.7789, 0.8877, 0.7788, 0.8872, 0.7789, 0.8877, 0.7795, 0.8872, 0.7798, 0.8906, 0.7782, 0.8877, 0.7788, 0.8906, 0.7773, 0.8877, 0.7788, 0.8906, 0.7782, 0.8877, 0.7795, 0.8906, 0.7782, 0.8921, 0.7776, 0.8921, 0.7784, 0.8921, 0.7776, 0.8906, 0.7782, 0.8906, 0.7773, 0.2842, 0.8055, 0.2842, 0.833, 0.2837, 0.806, 0.2837, 0.833, 0.2837, 0.806, 0.2842, 0.833, 0.5479, 0.8232, 0.5474, 0.8494, 0.5474, 0.8232, 0.5474, 0.8494, 0.5479, 0.8232, 0.5479, 0.8494, 0.3193, 0.954, 0.3188, 0.9532, 0.3193, 0.9532, 0.3188, 0.9532, 0.3193, 0.954, 0.3188, 0.954, 0.3193, 0.9585, 0.3188, 0.9591, 0.3188, 0.9585, 0.3188, 0.9591, 0.3193, 0.9585, 0.3193, 0.9591, 0.3193, 0.9575, 0.3188, 0.9585, 0.3188, 0.9575, 0.3188, 0.9585, 0.3193, 0.9575, 0.3193, 0.9585, 0.3193, 0.9546, 0.3188, 0.954, 0.3193, 0.954, 0.3188, 0.954, 0.3193, 0.9546, 0.3188, 0.9546, 0.3193, 0.9546, 0.3188, 0.956, 0.3188, 0.9546, 0.3188, 0.956, 0.3193, 0.9546, 0.3193, 0.956, 0.3193, 0.956, 0.3188, 0.9575, 0.3188, 0.956, 0.3188, 0.9575, 0.3193, 0.956, 0.3193, 0.9575, 0.4678, 0.8158, 0.4673, 0.8422, 0.4673, 0.8158, 0.4673, 0.8422, 0.4678, 0.8158, 0.4678, 0.8422, 0.5674, 0.8101, 0.5669, 0.8368, 0.5669, 0.8101, 0.5669, 0.8368, 0.5674, 0.8101, 0.5674, 0.8368, 0.7119, 0.9688, 0.7119, 0.9696, 0.7114, 0.9688, 0.7119, 0.9696, 0.7114, 0.9696, 0.7114, 0.9688, 0.5669, 0.8101, 0.5669, 0.8097, 0.5674, 0.8101, 0.5669, 0.8097, 0.5674, 0.8097, 0.5674, 0.8101, 0.1923, 0.9963, 0.1919, 0.9957, 0.1923, 0.9957, 0.1919, 0.9957, 0.1923, 0.9963, 0.1919, 0.9963, 0.7119, 0.9682, 0.7119, 0.9688, 0.7114, 0.9682, 0.7119, 0.9688, 0.7114, 0.9688, 0.7114, 0.9682, 0.7114, 0.9682, 0.7114, 0.9656, 0.7119, 0.9682, 0.7119, 0.9656, 0.7119, 0.9682, 0.7114, 0.9656, 0.7114, 0.9656, 0.7114, 0.9644, 0.7119, 0.9656, 0.7119, 0.9644, 0.7119, 0.9656, 0.7114, 0.9644, 0.3408, 0.7981, 0.3408, 0.8258, 0.3403, 0.7981, 0.3403, 0.8258, 0.3403, 0.7981, 0.3408, 0.8258, 0.7451, 0.7761, 0.7446, 0.806, 0.7446, 0.7761, 0.7446, 0.806, 0.7451, 0.7761, 0.7451, 0.806, 0.03044, 0.9527, 0.0298, 0.9519, 0.03044, 0.9519, 0.0298, 0.9519, 0.03044, 0.9527, 0.0298, 0.9527, 0.03044, 0.9578, 0.0298, 0.9571, 0.03044, 0.9571, 0.0298, 0.9571, 0.03044, 0.9578, 0.0298, 0.9578, 0.03044, 0.9571, 0.0298, 0.9557, 0.03044, 0.9557, 0.0298, 0.9557, 0.03044, 0.9571, 0.0298, 0.9571, 0.03044, 0.9533, 0.0298, 0.9527, 0.03044, 0.9527, 0.0298, 0.9527, 0.03044, 0.9533, 0.0298, 0.9533, 0.03044, 0.9533, 0.0298, 0.9541, 0.0298, 0.9533, 0.0298, 0.9541, 0.03044, 0.9533, 0.03044, 0.9541, 0.03044, 0.9557, 0.0298, 0.9541, 0.03044, 0.9541, 0.0298, 0.9541, 0.03044, 0.9557, 0.0298, 0.9557, 0.7256, 0.7604, 0.7256, 0.7916, 0.7251, 0.7604, 0.7251, 0.7916, 0.7251, 0.7604, 0.7256, 0.7916, 0.3213, 0.7319, 0.3208, 0.6982, 0.3213, 0.6982, 0.3208, 0.6982, 0.3213, 0.7319, 0.3208, 0.7319, 0.7251, 0.7604, 0.7251, 0.7599, 0.7256, 0.7604, 0.7251, 0.7599, 0.7256, 0.7599, 0.7256, 0.7604, 0.9814, 0.9679, 0.981, 0.9672, 0.9814, 0.9672, 0.981, 0.9672, 0.9814, 0.9679, 0.981, 0.9679, 0.9814, 0.9672, 0.981, 0.9669, 0.9814, 0.9669, 0.981, 0.9669, 0.9814, 0.9672, 0.981, 0.9672, 0.9814, 0.9669, 0.981, 0.9654, 0.9814, 0.9654, 0.981, 0.9654, 0.9814, 0.9669, 0.981, 0.9669, 0.9814, 0.9654, 0.981, 0.9626, 0.9814, 0.9626, 0.981, 0.9626, 0.9814, 0.9654, 0.981, 0.9654, 0.06592, 0.7429, 0.06104, 0.7764, 0.06104, 0.7429, 0.06104, 0.7764, 0.06592, 0.7429, 0.06592, 0.7764, 0.5801, 0.775, 0.5728, 0.7415, 0.5801, 0.7415, 0.5728, 0.7415, 0.5801, 0.775, 0.5728, 0.775, 0.7085, 0.7736, 0.7036, 0.74, 0.7085, 0.74, 0.7036, 0.74, 0.7085, 0.7736, 0.7036, 0.7736, 0.4067, 0.7429, 0.4143, 0.7764, 0.4067, 0.7764, 0.4143, 0.7764, 0.4067, 0.7429, 0.4143, 0.7429, 0.06006, 0.9478, 0.05518, 0.9478, 0.06006, 0.9408, 0.05518, 0.9478, 0.05518, 0.9408, 0.06006, 0.9408, 0.4272, 0.9408, 0.4224, 0.9478, 0.4224, 0.9408, 0.4224, 0.9478, 0.4272, 0.9408, 0.4272, 0.9478, 0.8638, 0.7687, 0.8687, 0.7349, 0.8687, 0.7687, 0.8687, 0.7349, 0.8638, 0.7687, 0.8638, 0.7349, 0.436, 0.7742, 0.4421, 0.7402, 0.4421, 0.7742, 0.4421, 0.7402, 0.436, 0.7742, 0.436, 0.7402, 0.147, 0.7726, 0.1519, 0.7388, 0.1519, 0.7726, 0.1519, 0.7388, 0.147, 0.7726, 0.147, 0.7388, 0.7798, 0.7668, 0.7739, 0.7329, 0.7798, 0.7329, 0.7739, 0.7329, 0.7798, 0.7668, 0.7739, 0.7668, 0.3228, 0.9691, 0.3228, 0.9635, 0.3276, 0.9691, 0.3276, 0.9691, 0.3228, 0.9635, 0.3276, 0.9635, 0.2642, 0.7651, 0.269, 0.7312, 0.269, 0.7651, 0.269, 0.7312, 0.2642, 0.7651, 0.2642, 0.7312, 0.8149, 0.7742, 0.8208, 0.7402, 0.8208, 0.7742, 0.8208, 0.7402, 0.8149, 0.7742, 0.8149, 0.7402, 0.8892, 0.7708, 0.894, 0.7368, 0.894, 0.7708, 0.894, 0.7368, 0.8892, 0.7708, 0.8892, 0.7368, 0.3582, 0.7668, 0.3521, 0.7329, 0.3582, 0.7329, 0.3521, 0.7329, 0.3582, 0.7668, 0.3521, 0.7668, 0.6782, 0.9691, 0.6782, 0.9635, 0.6831, 0.9691, 0.6831, 0.9691, 0.6782, 0.9635, 0.6831, 0.9635, 0.8052, 0.8455, 0.7993, 0.8699, 0.7993, 0.8455, 0.7993, 0.8699, 0.8052, 0.8455, 0.8052, 0.8699, 0.7563, 0.8088, 0.7583, 0.8091, 0.7568, 0.809, 0.7583, 0.8091, 0.7563, 0.8088, 0.7603, 0.8088, 0.7603, 0.8088, 0.7563, 0.8088, 0.7563, 0.7811, 0.7603, 0.8088, 0.7563, 0.7811, 0.7627, 0.7812, 0.7627, 0.7812, 0.7627, 0.809, 0.7603, 0.8088, 0.7603, 0.8088, 0.7627, 0.809, 0.7617, 0.8094, 0.7603, 0.8088, 0.7617, 0.8094, 0.7612, 0.8094, 0.8872, 0.7798, 0.8936, 0.8077, 0.8872, 0.8077, 0.8936, 0.8077, 0.8872, 0.7798, 0.8877, 0.7795, 0.8936, 0.8077, 0.8877, 0.7795, 0.8936, 0.7786, 0.8936, 0.7786, 0.8877, 0.7795, 0.8921, 0.7784, 0.8921, 0.7784, 0.8877, 0.7795, 0.8906, 0.7782, 0.8057, 0.7756, 0.7993, 0.8044, 0.7993, 0.7756, 0.7993, 0.8044, 0.8057, 0.7756, 0.7998, 0.8046, 0.8057, 0.7756, 0.8057, 0.8055, 0.7998, 0.8046, 0.7998, 0.8046, 0.8057, 0.8055, 0.8042, 0.8057, 0.7998, 0.8046, 0.8042, 0.8057, 0.8027, 0.8059, 0.3584, 0.8114, 0.3569, 0.811, 0.3574, 0.811, 0.3569, 0.811, 0.3584, 0.8114, 0.3555, 0.8118, 0.3584, 0.8385, 0.3555, 0.8118, 0.3584, 0.8114, 0.3538, 0.8115, 0.3555, 0.8118, 0.3528, 0.8123, 0.3584, 0.8385, 0.3528, 0.8123, 0.3555, 0.8118, 0.3528, 0.8123, 0.3584, 0.8385, 0.3521, 0.8124, 0.3521, 0.8124, 0.3584, 0.8385, 0.3521, 0.8385, 0.2354, 0.8046, 0.229, 0.8307, 0.229, 0.8046, 0.229, 0.8307, 0.2354, 0.8046, 0.2297, 0.8308, 0.2354, 0.8322, 0.2297, 0.8308, 0.2354, 0.8046, 0.2297, 0.8308, 0.2324, 0.8318, 0.2307, 0.8315, 0.2297, 0.8308, 0.2354, 0.8322, 0.2324, 0.8318, 0.2354, 0.8322, 0.2339, 0.8326, 0.2324, 0.8318, 0.2339, 0.8326, 0.2354, 0.8322, 0.2345, 0.8326, 0.7861, 0.8337, 0.7871, 0.8334, 0.7871, 0.8337, 0.7832, 0.8331, 0.7871, 0.8334, 0.7861, 0.8337, 0.7871, 0.8334, 0.7832, 0.8331, 0.7881, 0.833, 0.7817, 0.8326, 0.7881, 0.833, 0.7832, 0.8331, 0.7817, 0.8326, 0.7832, 0.8331, 0.7827, 0.8331, 0.7881, 0.833, 0.7817, 0.8326, 0.7881, 0.8063, 0.7881, 0.8063, 0.7817, 0.8326, 0.7817, 0.8064, 0.7969, 0.8097, 0.7959, 0.8093, 0.7969, 0.8093, 0.7959, 0.8093, 0.7969, 0.8097, 0.793, 0.8099, 0.7979, 0.8101, 0.793, 0.8099, 0.7969, 0.8097, 0.793, 0.8099, 0.7979, 0.8101, 0.7915, 0.8104, 0.7915, 0.8104, 0.7925, 0.8099, 0.793, 0.8099, 0.7915, 0.8104, 0.7979, 0.8101, 0.7979, 0.8368, 0.7915, 0.8104, 0.7979, 0.8368, 0.7915, 0.8367, 0.3262, 0.7996, 0.3247, 0.7999, 0.3257, 0.7996, 0.3271, 0.7997, 0.3247, 0.7999, 0.3262, 0.7996, 0.3271, 0.8275, 0.3247, 0.7999, 0.3271, 0.7997, 0.3271, 0.8275, 0.323, 0.7999, 0.3247, 0.7999, 0.3208, 0.8276, 0.323, 0.7999, 0.3271, 0.8275, 0.323, 0.7999, 0.3208, 0.8276, 0.3208, 0.8002, 0.3208, 0.8002, 0.3215, 0.7999, 0.323, 0.7999, 0.003166, 0.7721, 0.006828, 0.7704, 0.006222, 0.7709, 0.006828, 0.7704, 0.003166, 0.7721, 0.001554, 0.7723, 0.006828, 0.7704, 0.0004992, 0.7393, 0.006828, 0.7393, 0.0004992, 0.7393, 0.006828, 0.7704, 0.001554, 0.7723, 0.001554, 0.7723, 0.0004992, 0.7728, 0.0004992, 0.7393, 0.0004992, 0.7728, 0.001554, 0.7723, 0.001199, 0.7726, 0.999, 0.7422, 0.9951, 0.7405, 0.9985, 0.7417, 0.9937, 0.7402, 0.9951, 0.7405, 0.999, 0.7422, 0.9927, 0.7732, 0.999, 0.7422, 0.999, 0.7732, 0.999, 0.7422, 0.9927, 0.7732, 0.9937, 0.7402, 0.9927, 0.7397, 0.9937, 0.7402, 0.9927, 0.7732, 0.9937, 0.7402, 0.9927, 0.7397, 0.9932, 0.74, 0.313, 0.7769, 0.3193, 0.7456, 0.3193, 0.7767, 0.3193, 0.7456, 0.313, 0.7769, 0.3179, 0.7454, 0.3193, 0.7456, 0.3179, 0.7454, 0.3184, 0.7454, 0.3179, 0.7454, 0.313, 0.7769, 0.313, 0.7439, 0.3137, 0.7437, 0.3179, 0.7454, 0.313, 0.7439, 0.3152, 0.7437, 0.3179, 0.7454, 0.3137, 0.7437, 0.2021, 0.7725, 0.1958, 0.7412, 0.2021, 0.7415, 0.2021, 0.7725, 0.2007, 0.7729, 0.1958, 0.7412, 0.2007, 0.7729, 0.2021, 0.7725, 0.2013, 0.7729, 0.2007, 0.7729, 0.1958, 0.7743, 0.1958, 0.7412, 0.1958, 0.7743, 0.2007, 0.7729, 0.1965, 0.7744, 0.1965, 0.7744, 0.2007, 0.7729, 0.1981, 0.7745, 0.458, 0.7817, 0.458, 0.8096, 0.4517, 0.8097, 0.4565, 0.7814, 0.458, 0.7817, 0.4517, 0.8097, 0.458, 0.7817, 0.4565, 0.7814, 0.457, 0.7814, 0.4517, 0.7798, 0.4565, 0.7814, 0.4517, 0.8097, 0.4539, 0.7799, 0.4565, 0.7814, 0.4517, 0.7798, 0.4565, 0.7814, 0.4539, 0.7799, 0.4556, 0.7805, 0.4539, 0.7799, 0.4517, 0.7798, 0.4524, 0.7795, 0.9971, 0.8068, 0.9907, 0.7789, 0.9971, 0.7791, 0.9971, 0.8068, 0.9956, 0.8073, 0.9907, 0.7789, 0.9956, 0.8073, 0.9971, 0.8068, 0.9961, 0.8073, 0.9956, 0.8073, 0.9907, 0.8088, 0.9907, 0.7789, 0.9932, 0.8086, 0.9907, 0.8088, 0.9956, 0.8073, 0.9932, 0.8086, 0.9956, 0.8073, 0.9946, 0.808, 0.9907, 0.8088, 0.9932, 0.8086, 0.9912, 0.809])
_ca = me_sm_st_office01_md_001.color_attributes.new('PSKVTXCOL_0', 'BYTE_COLOR', 'CORNER')
_ca.data.foreach_set('color', [0.0, 0.0, 0.0, 0.0, 0.0, 0.0, 0.0, 0.0, 0.0, 0.0, 0.0, 0.0, 0.0, 0.0, 0.0, 0.0, 0.0, 0.0, 0.0, 0.0, 0.0, 0.0, 0.0, 0.0, 0.0, 0.0, 0.0, 0.0, 0.0, 0.0, 0.0, 0.0, 0.0, 0.0, 0.0, 0.0, 0.0, 0.0, 0.0, 0.0, 0.0, 0.0, 0.0, 0.0, 0.0, 0.0, 0.0, 0.0, 0.0, 0.0, 0.0, 0.0, 0.0, 0.0, 0.0, 0.0, 0.0, 0.0, 0.0, 0.0, 0.0, 0.0, 0.0, 0.0, 0.0, 0.0, 0.0, 0.0, 0.0, 0.0, 0.0, 0.0, 0.0, 0.0, 0.0, 0.0, 0.0, 0.0, 0.0, 0.0, 0.0, 0.0, 0.0, 0.0, 0.0, 0.0, 0.0, 0.0, 0.0, 0.0, 0.0, 0.0, 0.0, 0.0, 0.0, 0.0, 0.0, 0.0, 0.0, 0.0, 0.0, 0.0, 0.0, 0.0, 0.0, 0.0, 0.0, 0.0, 0.0, 0.0, 0.0, 0.0, 0.0, 0.0, 0.0, 0.0, 0.0, 0.0, 0.0, 0.0, 0.0, 0.0, 0.0, 0.0, 0.0, 0.0, 0.0, 0.0, 0.0, 0.0, 0.0, 0.0, 0.0, 0.0, 0.0, 0.0, 0.0, 0.0, 0.0, 0.0, 0.0, 0.0, 0.0, 0.0, 0.0, 0.0, 0.0, 0.0, 0.0, 0.0, 0.0, 0.0, 0.0, 0.0, 0.0, 0.0, 0.0, 0.0, 0.0, 0.0, 0.0, 0.0, 0.0, 0.0, 0.0, 0.0, 0.0, 0.0, 0.0, 0.0, 0.0, 0.0, 0.0, 0.0, 0.0, 0.0, 0.0, 0.0, 0.0, 0.0, 0.0, 0.0, 0.0, 0.0, 0.0, 0.0, 0.0, 0.0, 0.0, 0.0, 0.0, 0.0, 0.0, 0.0, 0.0, 0.0, 0.0, 0.0, 0.0, 0.0, 0.0, 0.0, 0.0, 0.0, 0.0, 0.0, 0.0, 0.0, 0.0, 0.0, 0.0, 0.0, 0.0, 0.0, 0.0, 0.0, 0.0, 0.0, 0.0, 0.0, 0.0, 0.0, 0.0, 0.0, 0.0, 0.0, 0.0, 0.0, 0.0, 0.0, 0.0, 0.0, 0.0, 0.0, 0.0, 0.0, 0.0, 0.0, 0.0, 0.0, 0.0, 0.0, 0.0, 0.0, 0.0, 0.0, 0.0, 0.0, 0.0, 0.0, 0.0, 0.0, 0.0, 0.0, 0.0, 0.0, 0.0, 0.0, 0.0, 0.0, 0.0, 0.0, 0.0, 0.0, 0.0, 0.0, 0.0, 0.0, 0.0, 0.0, 0.0, 0.0, 0.0, 0.0, 0.0, 0.0, 0.0, 0.0, 0.0, 0.0, 0.0, 0.0, 0.0, 0.0, 0.0, 0.0, 0.0, 0.0, 0.0, 0.0, 0.0, 0.0, 0.0, 0.0, 0.0, 0.0, 0.0, 0.0, 0.0, 0.0, 0.0, 0.0, 0.0, 0.0, 0.0, 0.0, 0.0, 0.0, 0.0, 0.0, 0.0, 0.0, 0.0, 0.0, 0.0, 0.0, 0.0, 0.0, 0.0, 0.0, 0.0, 0.0, 0.0, 0.0, 0.0, 0.0, 0.0, 0.0, 0.0, 0.0, 0.0, 0.0, 0.0, 0.0, 0.0, 0.0, 0.0, 0.0, 0.0, 0.0, 0.0, 0.0, 0.0, 0.0, 0.0, 0.0, 0.0, 0.0, 0.0, 0.0, 0.0, 0.0, 0.0, 0.0, 0.0, 0.0, 0.0, 0.0, 0.0, 0.0, 0.0, 0.0, 0.0, 0.0, 0.0, 0.0, 0.0, 0.0, 0.0, 0.0, 0.0, 0.0, 0.0, 0.0, 0.0, 0.0, 0.0, 0.0, 0.0, 0.0, 0.0, 0.0, 0.0, 0.0, 0.0, 0.0, 0.0, 0.0, 0.0, 0.0, 0.0, 0.0, 0.0, 0.0, 0.0, 0.0, 0.0, 0.0, 0.0, 0.0, 0.0, 0.0, 0.0, 0.0, 0.0, 0.0, 0.0, 0.0, 0.0, 0.0, 0.0, 0.0, 0.0, 0.0, 0.0, 0.0, 0.0, 0.0, 0.0, 0.0, 0.0, 0.0, 0.0, 0.0, 0.0, 0.0, 0.0, 0.0, 0.0, 0.0, 0.0, 0.0, 0.0, 0.0, 0.0, 0.0, 0.0, 0.0, 0.0, 0.0, 0.0, 0.0, 0.0, 0.0, 0.0, 0.0, 0.0, 0.0, 0.0, 0.0, 0.0, 0.0, 0.0, 0.0, 0.0, 0.0, 0.0, 0.0, 0.0, 0.0, 0.0, 0.0, 0.0, 0.0, 0.0, 0.0, 0.0, 0.0, 0.0, 0.0, 0.0, 0.0, 0.0, 0.0, 0.0, 0.0, 0.0, 0.0, 0.0, 0.0, 0.0, 0.0, 0.0, 0.0, 0.0, 0.0, 0.0, 0.0, 0.0, 0.0, 0.0, 0.0, 0.0, 0.0, 0.0, 0.0, 0.0, 0.0, 0.0, 0.0, 0.0, 0.0, 0.0, 0.0, 0.0, 0.0, 0.0, 0.0, 0.0, 0.0, 0.0, 0.0, 0.0, 0.0, 0.0, 0.0, 0.0, 0.0, 0.0, 0.0, 0.0, 0.0, 0.0, 0.0, 0.0, 0.0, 0.0, 0.0, 0.0, 0.0, 0.0, 0.0, 0.0, 0.0, 0.0, 0.0, 0.0, 0.0, 0.0, 0.0, 0.0, 0.0, 0.0, 0.0, 0.0, 0.0, 0.0, 0.0, 0.0, 0.0, 0.0, 0.0, 0.0, 0.0, 0.0, 0.0, 0.0, 0.0, 0.0, 0.0, 0.0, 0.0, 0.0, 0.0, 0.0, 0.0, 0.0, 0.0, 0.0, 0.0, 0.0, 0.0, 0.0, 0.0, 0.0, 0.0, 0.0, 0.0, 0.0, 0.0, 0.0, 0.0, 0.0, 0.0, 0.0, 0.0, 0.0, 0.0, 0.0, 0.0, 0.0, 0.0, 0.0, 0.0, 0.0, 0.0, 0.0, 0.0, 0.0, 0.0, 0.0, 0.0, 0.0, 0.0, 0.0, 0.0, 0.0, 0.0, 0.0, 0.0, 0.0, 0.0, 0.0, 0.0, 0.0, 0.0, 0.0, 0.0, 0.0, 0.0, 0.0, 0.0, 0.0, 0.0, 0.0, 0.0, 0.0, 0.0, 0.0, 0.0, 0.0, 0.0, 0.0, 0.0, 0.0, 0.0, 0.0, 0.0, 0.0, 0.0, 0.0, 0.0, 0.0, 0.0, 0.0, 0.0, 0.0, 0.0, 0.0, 0.0, 0.0, 0.0, 0.0, 0.0, 0.0, 0.0, 0.0, 0.0, 0.0, 0.0, 0.0, 0.0, 0.0, 0.0, 0.0, 0.0, 0.0, 0.0, 0.0, 0.0, 0.0, 0.0, 0.0, 0.0, 0.0, 0.0, 0.0, 0.0, 0.0, 0.0, 0.0, 0.0, 0.0, 0.0, 0.0, 0.0, 0.0, 0.0, 0.0, 0.0, 0.0, 0.0, 0.0, 0.0, 0.0, 0.0, 0.0, 0.0, 0.0, 0.0, 0.0, 0.0, 0.0, 0.0, 0.0, 0.0, 0.0, 0.0, 0.0, 0.0, 0.0, 0.0, 0.0, 0.0, 0.0, 0.0, 0.0, 0.0, 0.0, 0.0, 0.0, 0.0, 0.0, 0.0, 0.0, 0.0, 0.0, 0.0, 0.0, 0.0, 0.0, 0.0, 0.0, 0.0, 0.0, 0.0, 0.0, 0.0, 0.0, 0.0, 0.0, 0.0, 0.0, 0.0, 0.0, 0.0, 0.0, 0.0, 0.0, 0.0, 0.0, 0.0, 0.0, 0.0, 0.0, 0.0, 0.0, 0.0, 0.0, 0.0, 0.0, 0.0, 0.0, 0.0, 0.0, 0.0, 0.0, 0.0, 0.0, 0.0, 0.0, 0.0, 0.0, 0.0, 0.0, 0.0, 0.0, 0.0, 0.0, 0.0, 0.0, 0.0, 0.0, 0.0, 0.0, 0.0, 0.0, 0.0, 0.0, 0.0, 0.0, 0.0, 0.0, 0.0, 0.0, 0.0, 0.0, 0.0, 0.0, 0.0, 0.0, 0.0, 0.0, 0.0, 0.0, 0.0, 0.0, 0.0, 0.0, 0.0, 0.0, 0.0, 0.0, 0.0, 0.0, 0.0, 0.0, 0.0, 0.0, 0.0, 0.0, 0.0, 0.0, 0.0, 0.0, 0.0, 0.0, 0.0, 0.0, 0.0, 0.0, 0.0, 0.0, 0.0, 0.0, 0.0, 0.0, 0.0, 0.0, 0.0, 0.0, 0.0, 0.0, 0.0, 0.0, 0.0, 0.0, 0.0, 0.0, 0.0, 0.0, 0.0, 0.0, 0.0, 0.0, 0.0, 0.0, 0.0, 0.0, 0.0, 0.0, 0.0, 0.0, 0.0, 0.0, 0.0, 0.0, 0.0, 0.0, 0.0, 0.0, 0.0, 0.0, 0.0, 0.0, 0.0, 0.0, 0.0, 0.0, 0.0, 0.0, 0.0, 0.0, 0.0, 0.0, 0.0, 0.0, 0.0, 0.0, 0.0, 0.0, 0.0, 0.0, 0.0, 0.0, 0.0, 0.0, 0.0, 0.0, 0.0, 0.0, 0.0, 0.0, 0.0, 0.0, 0.0, 0.0, 0.0, 0.0, 0.0, 0.0, 0.0, 0.0, 0.0, 0.0, 0.0, 0.0, 0.0, 0.0, 0.0, 0.0, 0.0, 0.0, 0.0, 0.0, 0.0, 0.0, 0.0, 0.0, 0.0, 0.0, 0.0, 0.0, 0.0, 0.0, 0.0, 0.0, 0.0, 0.0, 0.0, 0.0, 0.0, 0.0, 0.0, 0.0, 0.0, 0.0, 0.0, 0.0, 0.0, 0.0, 0.0, 0.0, 0.0, 0.0, 0.0, 0.0, 0.0, 0.0, 0.0, 0.0, 0.0, 0.0, 0.0, 0.0, 0.0, 0.0, 0.0, 0.0, 0.0, 0.0, 0.0, 0.0, 0.0, 0.0, 0.0, 0.0, 0.0, 0.0, 0.0, 0.0, 0.0, 0.0, 0.0, 0.0, 0.0, 0.0, 0.0, 0.0, 0.0, 0.0, 0.0, 0.0, 0.0, 0.0, 0.0, 0.0, 0.0, 0.0, 0.0, 0.0, 0.0, 0.0, 0.0, 0.0, 0.0, 0.0, 0.0, 0.0, 0.0, 0.0, 0.0, 0.0, 0.0, 0.0, 0.0, 0.0, 0.0, 0.0, 0.0, 0.0, 0.0, 0.0, 0.0, 0.0, 0.0, 0.0, 0.0, 0.0, 0.0, 0.0, 0.0, 0.0, 0.0, 0.0, 0.0, 0.0, 0.0, 0.0, 0.0, 0.0, 0.0, 0.0, 0.0, 0.0, 0.0, 0.0, 0.0, 0.0, 0.0, 0.0, 0.0, 0.0, 0.0, 0.0, 0.0, 0.0, 0.0, 0.0, 0.0, 0.0, 0.0, 0.0, 0.0, 0.0, 0.0, 0.0, 0.0, 0.0, 0.0, 0.0, 0.0, 0.0, 0.0, 0.0, 0.0, 0.0, 0.0, 0.0, 0.0, 0.0, 0.0, 0.0, 0.0, 0.0, 0.0, 0.0, 0.0, 0.0, 0.0, 0.0, 0.0, 0.0, 0.0, 0.0, 0.0, 0.0, 0.0, 0.0, 0.0, 0.0, 0.0, 0.0, 0.0, 0.0, 0.0, 0.0, 0.0, 0.0, 0.0, 0.0, 0.0, 0.0, 0.0, 0.0, 0.0, 0.0, 0.0, 0.0, 0.0, 0.0, 0.0, 0.0, 0.0, 0.0, 0.0, 0.0, 0.0, 0.0, 0.0, 0.0, 0.0, 0.0, 0.0, 0.0, 0.0, 0.0, 0.0, 0.0, 0.0, 0.0, 0.0, 0.0, 0.0, 0.0, 0.0, 0.0, 0.0, 0.0, 0.0, 0.0, 0.0, 0.0, 0.0, 0.0, 0.0, 0.0, 0.0, 0.0, 0.0, 0.0, 0.0, 0.0, 0.0, 0.0, 0.0, 0.0, 0.0, 0.0, 0.0, 0.0, 0.0, 0.0, 0.0, 0.0, 0.0, 0.0, 0.0, 0.0, 0.0, 0.0, 0.0, 0.0, 0.0, 0.0, 0.0, 0.0, 0.0, 0.0, 0.0, 0.0, 0.0, 0.0, 0.0, 0.0, 0.0, 0.0, 0.0, 0.0, 0.0, 0.0, 0.0, 0.0, 0.0, 0.0, 0.0, 0.0, 0.0, 0.0, 0.0, 0.0, 0.0, 0.0, 0.0, 0.0, 0.0, 0.0, 0.0, 0.0, 0.0, 0.0, 0.0, 0.0, 0.0, 0.0, 0.0, 0.0, 0.0, 0.0, 0.0, 0.0, 0.0, 0.0, 0.0, 0.0, 0.0, 0.0, 0.0, 0.0, 0.0, 0.0, 0.0, 0.0, 0.0, 0.0, 0.0, 0.0, 0.0, 0.0, 0.0, 0.0, 0.0, 0.0, 0.0, 0.0, 0.0, 0.0, 0.0, 0.0, 0.0, 0.0, 0.0, 0.0, 0.0, 0.0, 0.0, 0.0, 0.0, 0.0, 0.0, 0.0, 0.0, 0.0, 0.0, 0.0, 0.0, 0.0, 0.0, 0.0, 0.0, 0.0, 0.0, 0.0, 0.0, 0.0, 0.0, 0.0, 0.0, 0.0, 0.0, 0.0, 0.0, 0.0, 0.0, 0.0, 0.0, 0.0, 0.0, 0.0, 0.0, 0.0, 0.0, 0.0, 0.0, 0.0, 0.0, 0.0, 0.0, 0.0, 0.0, 0.0, 0.0, 0.0, 0.0, 0.0, 0.0, 0.0, 0.0, 0.0, 0.0, 0.0, 0.0, 0.0, 0.0, 0.0, 0.0, 0.0, 0.0, 0.0, 0.0, 0.0, 0.0, 0.0, 0.0, 0.0, 0.0, 0.0, 0.0, 0.0, 0.0, 0.0, 0.0, 0.0, 0.0, 0.0, 0.0, 0.0, 0.0, 0.0, 0.0, 0.0, 0.0, 0.0, 0.0, 0.0, 0.0, 0.0, 0.0, 0.0, 0.0, 0.0, 0.0, 0.0, 0.0, 0.0, 0.0, 0.0, 0.0, 0.0, 0.0, 0.0, 0.0, 0.0, 0.0, 0.0, 0.0, 0.0, 0.0, 0.0, 0.0, 0.0, 0.0, 0.0, 0.0, 0.0, 0.0, 0.0, 0.0, 0.0, 0.0, 0.0, 0.0, 0.0, 0.0, 0.0, 0.0, 0.0, 0.0, 0.0, 0.0, 0.0, 0.0, 0.0, 0.0, 0.0, 0.0, 0.0, 0.0, 0.0, 0.0, 0.0, 0.0, 0.0, 0.0, 0.0, 0.0, 0.0, 0.0, 0.0, 0.0, 0.0, 0.0, 0.0, 0.0, 0.0, 0.0, 0.0, 0.0, 0.0, 0.0, 0.0, 0.0, 0.0, 0.0, 0.0, 0.0, 0.0, 0.0, 0.0, 0.0, 0.0, 0.0, 0.0, 0.0, 0.0, 0.0, 0.0, 0.0, 0.0, 0.0, 0.0, 0.0, 0.0, 0.0, 0.0, 0.0, 0.0, 0.0, 0.0, 0.0, 0.0, 0.0, 0.0, 0.0, 0.0, 0.0, 0.0, 0.0, 0.0, 0.0, 0.0, 0.0, 0.0, 0.0, 0.0, 0.0, 0.0, 0.0, 0.0, 0.0, 0.0, 0.0, 0.0, 0.0, 0.0, 0.0, 0.0, 0.0, 0.0, 0.0, 0.0, 0.0, 0.0, 0.0, 0.0, 0.0, 0.0, 0.0, 0.0, 0.0, 0.0, 0.0, 0.0, 0.0, 0.0, 0.0, 0.0, 0.0, 0.0, 0.0, 0.0, 0.0, 0.0, 0.0, 0.0, 0.0, 0.0, 0.0, 0.0, 0.0, 0.0, 0.0, 0.0, 0.0, 0.0, 0.0, 0.0, 0.0, 0.0, 0.0, 0.0, 0.0, 0.0, 0.0, 0.0, 0.0, 0.0, 0.0, 0.0, 0.0, 0.0, 0.0, 0.0, 0.0, 0.0, 0.0, 0.0, 0.0, 0.0, 0.0, 0.0, 0.0, 0.0, 0.0, 0.0, 0.0, 0.0, 0.0, 0.0, 0.0, 0.0, 0.0, 0.0, 0.0, 0.0, 0.0, 0.0, 0.0, 0.0, 0.0, 0.0, 0.0, 0.0, 0.0, 0.0, 0.0, 0.0, 0.0, 0.0, 0.0, 0.0, 0.0, 0.0, 0.0, 0.0, 0.0, 0.0, 0.0, 0.0, 0.0, 0.0, 0.0, 0.0, 0.0, 0.0, 0.0, 0.0, 0.0, 0.0, 0.0, 0.0, 0.0, 0.0, 0.0, 0.0, 0.0, 0.0, 0.0, 0.0, 0.0, 0.0, 0.0, 0.0, 0.0, 0.0, 0.0, 0.0, 0.0, 0.0, 0.0, 0.0, 0.0, 0.0, 0.0, 0.0, 0.0, 0.0, 0.0, 0.0, 0.0, 0.0, 0.0, 0.0, 0.0, 0.0, 0.0, 0.0, 0.0, 0.0, 0.0, 0.0, 0.0, 0.0, 0.0, 0.0, 0.0, 0.0, 0.0, 0.0, 0.0, 0.0, 0.0, 0.0, 0.0, 0.0, 0.0, 0.0, 0.0, 0.0, 0.0, 0.0, 0.0, 0.0, 0.0, 0.0, 0.0, 0.0, 0.0, 0.0, 0.0, 0.0, 0.0, 0.0, 0.0, 0.0, 0.0, 0.0, 0.0, 0.0, 0.0, 0.0, 0.0, 0.0, 0.0, 0.0, 0.0, 0.0, 0.0, 0.0, 0.0, 0.0, 0.0, 0.0, 0.0, 0.0, 0.0, 0.0, 0.0, 0.0, 0.0, 0.0, 0.0, 0.0, 0.0, 0.0, 0.0, 0.0, 0.0, 0.0, 0.0, 0.0, 0.0, 0.0, 0.0, 0.0, 0.0, 0.0, 0.0, 0.0, 0.0, 0.0, 0.0, 0.0, 0.0, 0.0, 0.0, 0.0, 0.0, 0.0, 0.0, 0.0, 0.0, 0.0, 0.0, 0.0, 0.0, 0.0, 0.0, 0.0, 0.0, 0.0, 0.0, 0.0, 0.0, 0.0, 0.0, 0.0, 0.0, 0.0, 0.0, 0.0, 0.0, 0.0, 0.0, 0.0, 0.0, 0.0, 0.0, 0.0, 0.0, 0.0, 0.0, 0.0, 0.0, 0.0, 0.0, 0.0, 0.0, 0.0, 0.0, 0.0, 0.0, 0.0, 0.0, 0.0, 0.0, 0.0, 0.0, 0.0, 0.0, 0.0, 0.0, 0.0, 0.0, 0.0, 0.0, 0.0, 0.0, 0.0, 0.0, 0.0, 0.0, 0.0, 0.0, 0.0, 0.0, 0.0, 0.0, 0.0, 0.0, 0.0, 0.0, 0.0, 0.0, 0.0, 0.0, 0.0, 0.0, 0.0, 0.0, 0.0, 0.0, 0.0, 0.0, 0.0, 0.0, 0.0, 0.0, 0.0, 0.0, 0.0, 0.0, 0.0, 0.0, 0.0, 0.0, 0.0, 0.0, 0.0, 0.0, 0.0, 0.0, 0.0, 0.0, 0.0, 0.0, 0.0, 0.0, 0.0, 0.0, 0.0, 0.0, 0.0, 0.0, 0.0, 0.0, 0.0, 0.0, 0.0, 0.0, 0.0, 0.0, 0.0, 0.0, 0.0, 0.0, 0.0, 0.0, 0.0, 0.0, 0.0, 0.0, 0.0, 0.0, 0.0, 0.0, 0.0, 0.0, 0.0, 0.0, 0.0, 0.0, 0.0, 0.0, 0.0, 0.0, 0.0, 0.0, 0.0, 0.0, 0.0, 0.0, 0.0, 0.0, 0.0, 0.0, 0.0, 0.0, 0.0, 0.0, 0.0, 0.0, 0.0, 0.0, 0.0, 0.0, 0.0, 0.0, 0.0, 0.0, 0.0, 0.0, 0.0, 0.0, 0.0, 0.0, 0.0, 0.0, 0.0, 0.0, 0.0, 0.0, 0.0, 0.0, 0.0, 0.0, 0.0, 0.0, 0.0, 0.0, 0.0, 0.0, 0.0, 0.0, 0.0, 0.0, 0.0, 0.0, 0.0, 0.0, 0.0, 0.0, 0.0, 0.0, 0.0, 0.0, 0.0, 0.0, 0.0, 0.0, 0.0, 0.0, 0.0, 0.0, 0.0, 0.0, 0.0, 0.0, 0.0, 0.0, 0.0, 0.0, 0.0, 0.0, 0.0, 0.0, 0.0, 0.0, 0.0, 0.0, 0.0, 0.0, 0.0, 0.0, 0.0, 0.0, 0.0, 0.0, 0.0, 0.0, 0.0, 0.0, 0.0, 0.0, 0.0, 0.0, 0.0, 0.0, 0.0, 0.0, 0.0, 0.0, 0.0, 0.0, 0.0, 0.0, 0.0, 0.0, 0.0, 0.0, 0.0, 0.0, 0.0, 0.0, 0.0, 0.0, 0.0, 0.0, 0.0, 0.0, 0.0, 0.0, 0.0, 0.0, 0.0, 0.0, 0.0, 0.0, 0.0, 0.0, 0.0, 0.0, 0.0, 0.0, 0.0, 0.0, 0.0, 0.0, 0.0, 0.0, 0.0, 0.0, 0.0, 0.0, 0.0, 0.0, 0.0, 0.0, 0.0, 0.0, 0.0, 0.0, 0.0, 0.0, 0.0, 0.0, 0.0, 0.0, 0.0, 0.0, 0.0, 0.0, 0.0, 0.0, 0.0, 0.0, 0.0, 0.0, 0.0, 0.0, 0.0, 0.0, 0.0, 0.0, 0.0, 0.0, 0.0, 0.0, 0.0, 0.0, 0.0, 0.0, 0.0, 0.0, 0.0, 0.0, 0.0, 0.0, 0.0, 0.0, 0.0, 0.0, 0.0, 0.0, 0.0, 0.0, 0.0, 0.0, 0.0, 0.0, 0.0, 0.0, 0.0, 0.0, 0.0, 0.0, 0.0, 0.0, 0.0, 0.0, 0.0, 0.0, 0.0, 0.0, 0.0, 0.0, 0.0, 0.0, 0.0, 0.0, 0.0, 0.0, 0.0, 0.0, 0.0, 0.0, 0.0, 0.0, 0.0, 0.0, 0.0, 0.0, 0.0, 0.0, 0.0, 0.0, 0.0, 0.0, 0.0, 0.0, 0.0, 0.0, 0.0, 0.0, 0.0, 0.0, 0.0, 0.0, 0.0, 0.0, 0.0, 0.0, 0.0, 0.0, 0.0, 0.0, 0.0, 0.0, 0.0, 0.0, 0.0, 0.0, 0.0, 0.0, 0.0, 0.0, 0.0, 0.0, 0.0, 0.0, 0.0, 0.0, 0.0, 0.0, 0.0, 0.0, 0.0, 0.0, 0.0, 0.0, 0.0, 0.0, 0.0, 0.0, 0.0, 0.0, 0.0, 0.0, 0.0, 0.0, 0.0, 0.0, 0.0, 0.0, 0.0, 0.0, 0.0, 0.0, 0.0, 0.0, 0.0, 0.0, 0.0, 0.0, 0.0, 0.0, 0.0, 0.0, 0.0, 0.0, 0.0, 0.0, 0.0, 0.0, 0.0, 0.0, 0.0, 0.0, 0.0, 0.0, 0.0, 0.0, 0.0, 0.0, 0.0, 0.0, 0.0, 0.0, 0.0, 0.0, 0.0, 0.0, 0.0, 0.0, 0.0, 0.0, 0.0, 0.0, 0.0, 0.0, 0.0, 0.0, 0.0, 0.0, 0.0, 0.0, 0.0, 0.0, 0.0, 0.0, 0.0, 0.0, 0.0, 0.0, 0.0, 0.0, 0.0, 0.0, 0.0, 0.0, 0.0, 0.0, 0.0, 0.0, 0.0, 0.0, 0.0, 0.0, 0.0, 0.0, 0.0, 0.0, 0.0, 0.0, 0.0, 0.0, 0.0, 0.0, 0.0, 0.0, 0.0, 0.0, 0.0, 0.0, 0.0, 0.0, 0.0, 0.0, 0.0, 0.0, 0.0, 0.0, 0.0, 0.0, 0.0, 0.0, 0.0, 0.0, 0.0, 0.0, 0.0, 0.0, 0.0, 0.0, 0.0, 0.0, 0.0, 0.0, 0.0, 0.0, 0.0, 0.0, 0.0, 0.0, 0.0, 0.0, 0.0, 0.0, 0.0, 0.0, 0.0, 0.0, 0.0, 0.0, 0.0, 0.0, 0.0, 0.0, 0.0, 0.0, 0.0, 0.0, 0.0, 0.0, 0.0, 0.0, 0.0, 0.0, 0.0, 0.0, 0.0, 0.0, 0.0, 0.0, 0.0, 0.0, 0.0, 0.0, 0.0, 0.0, 0.0, 0.0, 0.0, 0.0, 0.0, 0.0, 0.0, 0.0, 0.0, 0.0, 0.0, 0.0, 0.0, 0.0, 0.0, 0.0, 0.0, 0.0, 0.0, 0.0, 0.0, 0.0, 0.0, 0.0, 0.0, 0.0, 0.0, 0.0, 0.0, 0.0, 0.0, 0.0, 0.0, 0.0, 0.0, 0.0, 0.0, 0.0, 0.0, 0.0, 0.0, 0.0, 0.0, 0.0, 0.0, 0.0, 0.0, 0.0, 0.0, 0.0, 0.0, 0.0, 0.0, 0.0, 0.0, 0.0, 0.0, 0.0, 0.0, 0.0, 0.0, 0.0, 0.0, 0.0, 0.0, 0.0, 0.0, 0.0, 0.0, 0.0, 0.0, 0.0, 0.0, 0.0, 0.0, 0.0, 0.0, 0.0, 0.0, 0.0, 0.0, 0.0, 0.0, 0.0, 0.0, 0.0, 0.0, 0.0, 0.0, 0.0, 0.0, 0.0, 0.0, 0.0, 0.0, 0.0, 0.0, 0.0, 0.0, 0.0, 0.0, 0.0, 0.0, 0.0, 0.0, 0.0, 0.0, 0.0, 0.0, 0.0, 0.0, 0.0, 0.0, 0.0, 0.0, 0.0, 0.0, 0.0, 0.0, 0.0, 0.0, 0.0, 0.0, 0.0, 0.0, 0.0, 0.0, 0.0, 0.0, 0.0, 0.0, 0.0, 0.0, 0.0, 0.0, 0.0, 0.0, 0.0, 0.0, 0.0, 0.0, 0.0, 0.0, 0.0, 0.0, 0.0, 0.0, 0.0, 0.0, 0.0, 0.0, 0.0, 0.0, 0.0, 0.0, 0.0, 0.0, 0.0, 0.0, 0.0, 0.0, 0.0, 0.0, 0.0, 0.0, 0.0, 0.0, 0.0, 0.0, 0.0, 0.0, 0.0, 0.0, 0.0, 0.0, 0.0, 0.0, 0.0, 0.0, 0.0, 0.0, 0.0, 0.0, 0.0, 0.0, 0.0, 0.0, 0.0, 0.0, 0.0, 0.0, 0.0, 0.0, 0.0, 0.0, 0.0, 0.0, 0.0, 0.0, 0.0, 0.0, 0.0, 0.0, 0.0, 0.0, 0.0, 0.0, 0.0, 0.0, 0.0, 0.0, 0.0, 0.0, 0.0, 0.0, 0.0, 0.0, 0.0, 0.0, 0.0, 0.0, 0.0, 0.0, 0.0, 0.0, 0.0, 0.0, 0.0, 0.0, 0.0, 0.0, 0.0, 0.0, 0.0, 0.0, 0.0, 0.0, 0.0, 0.0, 0.0, 0.0, 0.0, 0.0, 0.0, 0.0, 0.0, 0.0, 0.0, 0.0, 0.0, 0.0, 0.0, 0.0, 0.0, 0.0, 0.0, 0.0, 0.0, 0.0, 0.0, 0.0, 0.0, 0.0, 0.0, 0.0, 0.0, 0.0, 0.0, 0.0, 0.0, 0.0, 0.0, 0.0, 0.0, 0.0, 0.0, 0.0, 0.0, 0.0, 0.0, 0.0, 0.0, 0.0, 0.0, 0.0, 0.0, 0.0, 0.0, 0.0, 0.0, 0.0, 0.0, 0.0, 0.0, 0.0, 0.0, 0.0, 0.0, 0.0, 0.0, 0.0, 0.0, 0.0, 0.0, 0.0, 0.0, 0.0, 0.0, 0.0, 0.0, 0.0, 0.0, 0.0, 0.0, 0.0, 0.0, 0.0, 0.0, 0.0, 0.0, 0.0, 0.0, 0.0, 0.0, 0.0, 0.0, 0.0, 0.0, 0.0, 0.0, 0.0, 0.0, 0.0, 0.0, 0.0, 0.0, 0.0, 0.0, 0.0, 0.0, 0.0, 0.0, 0.0, 0.0, 0.0, 0.0, 0.0, 0.0, 0.0, 0.0, 0.0, 0.0, 0.0, 0.0, 0.0, 0.0, 0.0, 0.0, 0.0, 0.0, 0.0, 0.0, 0.0, 0.0, 0.0, 0.0, 0.0, 0.0, 0.0, 0.0, 0.0, 0.0, 0.0, 0.0, 0.0, 0.0, 0.0, 0.0, 0.0, 0.0, 0.0, 0.0, 0.0, 0.0, 0.0, 0.0, 0.0, 0.0, 0.0, 0.0, 0.0, 0.0, 0.0, 0.0, 0.0, 0.0, 0.0, 0.0, 0.0, 0.0, 0.0, 0.0, 0.0, 0.0, 0.0, 0.0])
me_sm_st_office01_md_001.materials.append(mat_mi_officewall01_001)
me_sm_st_office01_md_001.use_remesh_fix_poles = True
me_sm_st_office01_md_001.use_remesh_preserve_attributes = False
me_sm_st_office01_md_001.use_mirror_vertex_groups = False
me_sm_st_office01_md_001.update()
me_sm_st_office01_md_001.normals_split_custom_set([tuple(v) for v in zip(*[iter([1.0, -0.003932, 0.003932, 1.0, -0.003911, 0.003911, 1.0, -0.003932, 0.003932, 1.0, -0.003911, 0.003911, 1.0, -0.003932, 0.003932, 1.0, -0.003945, 0.003945, -1.0, -0.003966, 0.003966, -1.0, -0.003942, 0.003942, -1.0, -0.003966, 0.003966, -1.0, -0.003942, 0.003942, -1.0, -0.003966, 0.003966, -1.0, -0.003942, 0.003942, 0.4769, -0.003915, -0.879, 0.4769, -0.003946, -0.8789, 0.4769, -0.003947, -0.8789, 0.4769, -0.003946, -0.8789, 0.4769, -0.003915, -0.879, 0.4769, -0.003944, -0.8789, -0.2341, -0.003967, -0.9722, -0.2341, -0.003968, -0.9722, -0.2341, -0.003975, -0.9722, -0.2341, -0.003968, -0.9722, -0.2341, -0.003967, -0.9722, -0.2341, -0.003961, -0.9722, -0.01186, -0.003945, -0.9999, -0.01186, -0.00394, -0.9999, -0.01184, -0.00398, -0.9999, -0.01186, -0.00394, -0.9999, -0.01186, -0.003945, -0.9999, -0.01186, -0.003948, -0.9999, 0.003959, -0.003959, -1.0, 0.00396, -0.003959, -1.0, 0.003955, -0.003955, -1.0, 0.00396, -0.003959, -1.0, 0.003959, -0.003959, -1.0, 0.003964, -0.003964, -1.0, 0.5556, -0.003932, -0.8315, 0.5556, -0.003948, -0.8314, 0.5556, -0.00393, -0.8314, 0.5556, -0.003932, -0.8315, 0.5556, -0.00393, -0.8314, 0.5556, -0.003932, -0.8315, 1.0, -0.00392, 0.00392, 1.0, -0.00392, 0.00392, 1.0, -0.00392, 0.00392, 1.0, -0.00392, 0.003921, 1.0, -0.00392, 0.00392, 1.0, -0.00392, 0.00392, -1.0, -0.003966, 0.003966, -1.0, -0.003966, 0.003966, -1.0, -0.003966, 0.003966, -1.0, -0.003966, 0.003966, -1.0, -0.003966, 0.003966, -1.0, -0.003966, 0.003966, 0.3027, -0.2634, -0.916, 0.3027, -0.2634, -0.916, 0.3027, -0.2634, -0.916, 0.3027, -0.2634, -0.916, 0.3027, -0.2634, -0.916, 0.3027, -0.2634, -0.916, -0.2095, -0.4389, -0.8738, -0.2095, -0.4389, -0.8738, -0.2095, -0.4389, -0.8738, -0.2095, -0.4389, -0.8738, -0.2095, -0.4389, -0.8738, -0.2096, -0.4389, -0.8738, -0.01184, -0.4456, -0.8952, -0.01182, -0.4457, -0.8951, -0.01184, -0.4456, -0.8951, -0.01182, -0.4457, -0.8951, -0.01184, -0.4456, -0.8952, -0.01182, -0.4456, -0.8951, 0.003939, -0.4923, -0.8704, 0.003938, -0.4923, -0.8704, 0.003932, -0.4923, -0.8704, 0.003938, -0.4923, -0.8704, 0.003939, -0.4923, -0.8704, 0.003945, -0.4923, -0.8704, -0.4545, -0.2411, -0.8575, -0.4545, -0.2411, -0.8575, -0.4545, -0.2411, -0.8575, -0.4545, -0.2411, -0.8575, -0.4545, -0.2411, -0.8575, -0.4544, -0.2411, -0.8575, 0.05132, -0.2487, -0.9672, 0.05133, -0.2487, -0.9672, 0.05133, -0.2487, -0.9672, 0.05133, -0.2487, -0.9672, 0.05132, -0.2487, -0.9672, 0.05131, -0.2487, -0.9672, 1.0, -0.003921, 0.003921, 1.0, -0.00391, 0.00391, 1.0, -0.003921, 0.003921, 1.0, -0.003909, 0.00391, 1.0, -0.003921, 0.003921, 1.0, -0.00391, 0.00391, -1.0, -0.003967, 0.003966, -1.0, -0.003966, 0.003966, -1.0, -0.003966, 0.003966, -1.0, -0.003966, 0.003966, -1.0, -0.003967, 0.003966, -1.0, -0.003933, 0.003932, 0.05909, -0.8075, -0.5869, 0.05909, -0.8075, -0.5869, 0.0591, -0.8075, -0.5869, 0.05909, -0.8075, -0.5869, 0.05909, -0.8075, -0.5869, 0.05909, -0.8075, -0.5869, -0.1383, -0.8021, -0.5809, -0.1383, -0.8022, -0.5809, -0.1383, -0.8022, -0.5809, -0.1383, -0.8022, -0.5809, -0.1383, -0.8021, -0.5809, -0.1383, -0.8021, -0.5809, -0.28, -0.7769, -0.5639, -0.28, -0.7769, -0.5639, -0.28, -0.7769, -0.5639, -0.28, -0.7769, -0.5639, -0.28, -0.7769, -0.5639, -0.28, -0.7769, -0.5639, 0.1538, -0.8003, -0.5795, 0.1538, -0.8003, -0.5795, 0.1537, -0.8003, -0.5795, 0.1538, -0.8003, -0.5795, 0.1538, -0.8003, -0.5795, 0.1538, -0.8003, -0.5795, 1.0, -0.003908, 0.003908, 1.0, -0.00393, 0.00393, 1.0, -0.003908, 0.003908, 1.0, -0.00393, 0.003929, 1.0, -0.003908, 0.003908, 1.0, -0.00393, 0.00393, -1.0, -0.003966, 0.003966, -1.0, -0.003944, 0.003944, -1.0, -0.003966, 0.003966, -1.0, -0.003944, 0.003944, -1.0, -0.003966, 0.003966, -1.0, -0.003944, 0.003944, 0.3793, -0.614, -0.6922, 0.3793, -0.614, -0.6922, 0.3793, -0.614, -0.6922, 0.3793, -0.614, -0.6922, 0.3793, -0.614, -0.6922, 0.3794, -0.614, -0.6922, -0.2341, -0.003947, -0.9722, -0.2341, -0.003977, -0.9722, -0.2341, -0.003952, -0.9722, -0.2341, -0.003977, -0.9722, -0.2341, -0.003947, -0.9722, -0.2341, -0.003973, -0.9722, -0.6367, -0.003955, -0.7711, -0.6367, -0.003968, -0.7711, -0.6367, -0.003946, -0.7711, -0.6367, -0.003968, -0.7711, -0.6367, -0.003955, -0.7711, -0.6367, -0.003936, -0.7711, 0.00392, -0.6627, -0.7489, 0.003917, -0.6627, -0.7489, 0.003927, -0.6627, -0.7489, 0.003917, -0.6627, -0.7489, 0.00392, -0.6627, -0.7489, 0.00391, -0.6627, -0.7489, -0.4073, -0.6051, -0.6841, -0.4073, -0.605, -0.6841, -0.4073, -0.605, -0.6841, -0.4073, -0.605, -0.6841, -0.4073, -0.6051, -0.6841, -0.4073, -0.605, -0.6841, 0.05133, -0.4067, -0.9121, 0.05132, -0.4067, -0.9121, 0.05132, -0.4067, -0.9121, 0.05132, -0.4067, -0.9121, 0.05133, -0.4067, -0.9121, 0.05134, -0.4067, -0.9121, -1.0, -0.003957, 0.003956, -1.0, -0.003966, 0.003966, -1.0, -0.003957, 0.003957, -1.0, -0.003966, 0.003966, -1.0, -0.003957, 0.003956, -1.0, -0.003966, 0.003966, 1.0, -0.003932, 0.003932, 1.0, -0.003932, 0.003932, 1.0, -0.003932, 0.003932, 1.0, -0.003932, 0.003932, 1.0, -0.003932, 0.003932, 1.0, -0.003932, 0.003932, -0.4708, -0.003968, -0.8822, -0.4708, -0.003976, -0.8822, -0.4708, -0.003972, -0.8822, -0.4708, -0.003976, -0.8822, -0.4708, -0.003939, -0.8822, -0.4708, -0.003972, -0.8822, 0.5075, -0.003939, -0.8616, 0.5075, -0.003937, -0.8616, 0.5075, -0.003937, -0.8616, 0.5075, -0.003937, -0.8616, 0.5075, -0.003935, -0.8616, 0.5075, -0.003937, -0.8616, 0.9646, -0.003927, -0.2638, 0.9646, -0.003926, -0.2638, 0.9646, -0.003924, -0.2638, 0.9646, -0.003926, -0.2638, 0.9646, -0.003927, -0.2638, 0.9646, -0.003928, -0.2638, 0.003952, -0.003951, -1.0, 0.003947, -0.003947, -1.0, 0.003947, -0.003947, -1.0, 0.003947, -0.003947, -1.0, 0.003943, -0.003943, -1.0, 0.003947, -0.003947, -1.0, -0.2416, -0.00395, -0.9704, -0.2416, -0.003953, -0.9704, -0.2416, -0.00395, -0.9704, -0.2416, -0.003953, -0.9704, -0.2416, -0.00395, -0.9704, -0.2416, -0.003953, -0.9704, 0.02766, -0.00395, -0.9996, 0.02767, -0.003953, -0.9996, 0.02766, -0.003952, -0.9996, 0.02767, -0.003954, -0.9996, 0.02766, -0.003952, -0.9996, 0.02767, -0.003953, -0.9996, 1.0, -0.003908, 0.003909, 1.0, -0.003931, 0.003932, 1.0, -0.003909, 0.003909, 1.0, -0.003932, 0.003932, 1.0, -0.003909, 0.003909, 1.0, -0.003931, 0.003932, -1.0, -0.003966, 0.003966, -1.0, -0.003955, 0.003955, -1.0, -0.003966, 0.003966, -1.0, -0.003955, 0.003955, -1.0, -0.003966, 0.003966, -1.0, -0.003955, 0.003955, 0.4393, -0.003956, -0.8983, 0.4393, -0.003954, -0.8983, 0.4393, -0.003953, -0.8983, 0.4393, -0.003954, -0.8983, 0.4393, -0.003956, -0.8983, 0.4393, -0.003957, -0.8983, -0.2341, -0.003971, -0.9722, -0.2341, -0.003972, -0.9722, -0.2341, -0.003975, -0.9722, -0.2341, -0.003972, -0.9722, -0.2341, -0.003971, -0.9722, -0.2341, -0.003968, -0.9722, 0.2491, -0.003959, -0.9685, 0.249, -0.003938, -0.9685, 0.2491, -0.003961, -0.9685, 0.249, -0.003938, -0.9685, 0.2491, -0.003959, -0.9685, 0.2491, -0.003958, -0.9685, 0.003926, -0.003934, -1.0, 0.003925, -0.003935, -1.0, 0.003964, -0.003964, -1.0, 0.003925, -0.003935, -1.0, 0.003926, -0.003934, -1.0, 0.003955, -0.003973, -1.0, 0.7227, -0.003941, -0.6911, 0.7227, -0.003963, -0.6911, 0.7227, -0.003943, -0.6911, 0.7227, -0.003963, -0.6911, 0.7227, -0.003941, -0.6911, 0.7227, -0.003936, -0.6911, 0.3585, -0.003947, -0.9335, 0.3585, -0.003942, -0.9335, 0.3585, -0.00394, -0.9335, 0.3585, -0.003942, -0.9335, 0.3585, -0.003947, -0.9335, 0.3585, -0.00395, -0.9335, 1.0, -0.003922, 0.003922, 1.0, -0.003911, 0.003911, 1.0, -0.003921, 0.003921, 1.0, -0.003911, 0.003911, 1.0, -0.003921, 0.003921, 1.0, -0.003911, 0.003911, -1.0, -0.003966, 0.003966, -1.0, -0.003951, 0.003951, -1.0, -0.003951, 0.003951, -1.0, -0.003951, 0.003951, -1.0, -0.003966, 0.003966, -1.0, -0.003966, 0.003966, 0.6626, -0.003903, -0.7489, 0.6626, -0.003908, -0.7489, 0.6626, -0.003907, -0.7489, 0.6626, -0.003908, -0.7489, 0.6626, -0.003911, -0.7489, 0.6626, -0.003907, -0.7489, 0.3351, -0.003934, -0.9422, 0.3351, -0.003934, -0.9422, 0.3351, -0.003936, -0.9422, 0.3351, -0.003934, -0.9422, 0.3351, -0.003934, -0.9422, 0.3351, -0.003933, -0.9422, 0.5879, -0.003945, -0.8089, 0.5879, -0.003942, -0.8089, 0.5879, -0.003949, -0.8089, 0.5879, -0.003942, -0.8089, 0.5879, -0.003945, -0.8089, 0.5879, -0.003938, -0.8089, 0.1702, -0.003964, -0.9854, 0.1702, -0.003958, -0.9854, 0.1702, -0.003955, -0.9854, 0.1702, -0.003958, -0.9854, 0.1702, -0.003964, -0.9854, 0.1702, -0.003967, -0.9854, 0.3977, -0.003942, -0.9175, 0.3977, -0.003937, -0.9175, 0.3977, -0.003937, -0.9175, 0.3977, -0.003937, -0.9175, 0.3977, -0.003942, -0.9175, 0.3977, -0.003943, -0.9175, 0.003931, -1.0, 0.003929, 0.003932, -1.0, 0.003932, 0.003931, -1.0, 0.003928, 0.003932, -1.0, 0.003932, 0.003931, -1.0, 0.003929, 0.003932, -1.0, 0.003932, 0.003966, -0.003966, -1.0, 0.003966, -0.003966, -1.0, 0.003966, -0.003966, -1.0, 0.003966, -0.003966, -1.0, 0.003966, -0.003966, -1.0, 0.003966, -0.003966, -1.0, 0.003965, 1.0, 0.003963, 0.003966, 1.0, 0.00397, 0.003966, 1.0, 0.003971, 0.003966, 1.0, 0.00397, 0.003965, 1.0, 0.003963, 0.003966, 1.0, 0.003963, 0.003932, -0.003931, 1.0, 0.003932, -0.003932, 1.0, 0.003932, -0.003932, 1.0, 0.003932, -0.003932, 1.0, 0.003932, -0.003931, 1.0, 0.003931, -0.003932, 1.0, 1.0, -0.003934, 0.003934, 1.0, -0.003933, 0.003933, 1.0, -0.003932, 0.003932, 1.0, -0.003933, 0.003933, 1.0, -0.003931, 0.003931, 1.0, -0.003932, 0.003932, -1.0, -0.003958, 0.003959, -1.0, -0.00396, 0.00396, -1.0, -0.003956, 0.003957, -1.0, -0.00396, 0.00396, -1.0, -0.003958, 0.003959, -1.0, -0.003961, 0.003961, 0.003932, -1.0, 0.003931, 0.003933, -1.0, 0.003933, 0.003932, -1.0, 0.003931, 0.003933, -1.0, 0.003933, 0.003932, -1.0, 0.003931, 0.003933, -1.0, 0.003933, 1.0, -0.003933, 0.003933, 1.0, -0.003933, 0.003933, 1.0, -0.003933, 0.003933, 1.0, -0.003933, 0.003933, 1.0, -0.003933, 0.003933, 1.0, -0.003933, 0.003933, 0.003966, 1.0, 0.003966, 0.003967, 1.0, 0.003965, 0.003966, 1.0, 0.003966, 0.003967, 1.0, 0.003965, 0.003966, 1.0, 0.003966, 0.003967, 1.0, 0.003965, -1.0, -0.003966, 0.003966, -1.0, -0.003963, 0.003963, -1.0, -0.003962, 0.003963, -1.0, -0.003963, 0.003963, -1.0, -0.003966, 0.003966, -1.0, -0.003967, 0.003966, 0.003967, -0.003967, -1.0, 0.003966, -0.003966, -1.0, 0.003966, -0.003967, -1.0, 0.003966, -0.003967, -1.0, 0.003966, -0.003966, -1.0, 0.003965, -0.003966, -1.0, 0.003932, -1.0, 0.003932, 0.003932, -1.0, 0.003932, 0.003932, -1.0, 0.003932, 0.003932, -1.0, 0.003932, 0.003932, -1.0, 0.003932, 0.003932, -1.0, 0.003932, 1.0, -0.003934, 0.003934, 1.0, -0.003933, 0.003933, 1.0, -0.003934, 0.003934, 1.0, -0.003933, 0.003933, 1.0, -0.003934, 0.003934, 1.0, -0.003933, 0.003932, 0.003966, 1.0, 0.003966, 0.003965, 1.0, 0.003967, 0.003966, 1.0, 0.003966, 0.003965, 1.0, 0.003967, 0.003966, 1.0, 0.003966, 0.003965, 1.0, 0.003967, -1.0, -0.003966, 0.003966, -1.0, -0.003965, 0.003965, -1.0, -0.003965, 0.003966, -1.0, -0.003965, 0.003965, -1.0, -0.003966, 0.003966, -1.0, -0.003966, 0.003966, 0.003968, -0.003967, -1.0, 0.003966, -0.003966, -1.0, 0.003966, -0.003967, -1.0, 0.003966, -0.003967, -1.0, 0.003966, -0.003966, -1.0, 0.003965, -0.003966, -1.0, 0.003968, -0.003967, -1.0, 0.003967, -0.003967, -1.0, 0.003968, -0.003967, -1.0, 0.003967, -0.003967, -1.0, 0.003968, -0.003967, -1.0, 0.003967, -0.003967, -1.0, 0.003963, 1.0, 0.003949, 0.003965, 1.0, 0.003961, 0.003968, 1.0, 0.003803, 0.003965, 1.0, 0.003961, 0.003963, 1.0, 0.003949, 0.003964, 1.0, 0.003971, 0.003964, 1.0, 0.003971, 0.003963, 1.0, 0.003949, 0.003966, 1.0, 0.003966, 0.003964, 1.0, 0.003971, 0.003966, 1.0, 0.003966, 0.003966, 1.0, 0.003966, 0.003966, 1.0, 0.003966, 0.003967, 1.0, 0.003975, 0.003964, 1.0, 0.003971, 0.003964, 1.0, 0.003971, 0.003967, 1.0, 0.003975, 0.003956, 1.0, 0.003996, 0.003964, 1.0, 0.003971, 0.003956, 1.0, 0.003996, 0.003956, 1.0, 0.004027, 0.003937, -1.0, 0.003942, 0.003933, -1.0, 0.003933, 0.003933, -1.0, 0.003933, 0.003933, -1.0, 0.003933, 0.003937, -1.0, 0.003942, 0.003934, -1.0, 0.003936, 0.003933, -1.0, 0.003933, 0.003934, -1.0, 0.003936, 0.003931, -1.0, 0.003923, 0.003931, -1.0, 0.003923, 0.003934, -1.0, 0.003936, 0.003933, -1.0, 0.003894, 0.003933, -1.0, 0.003894, 0.003934, -1.0, 0.003936, 0.003903, -1.0, 0.003914, 0.00393, 1.0, 0.003931, 0.003966, 1.0, 0.003961, 0.003964, 1.0, 0.003965, 0.003966, 1.0, 0.003961, 0.00393, 1.0, 0.003931, 0.003967, 1.0, 0.003964, 0.00393, 1.0, 0.003931, 0.003968, 1.0, 0.003966, 0.003967, 1.0, 0.003964, 0.003967, 1.0, 0.003964, 0.003968, 1.0, 0.003966, 0.003943, 1.0, 0.003936, 0.003967, 1.0, 0.003964, 0.003943, 1.0, 0.003936, 0.003948, 1.0, 0.003948, 0.003932, -1.0, 0.003931, 0.003928, -1.0, 0.003935, 0.003915, -1.0, 0.003865, 0.003928, -1.0, 0.003935, 0.003932, -1.0, 0.003931, 0.00393, -1.0, 0.003937, 0.003932, -1.0, 0.003932, 0.00393, -1.0, 0.003937, 0.003932, -1.0, 0.003931, 0.003924, -1.0, 0.003973, 0.00393, -1.0, 0.003937, 0.003935, -1.0, 0.003938, 0.003932, -1.0, 0.003932, 0.003935, -1.0, 0.003938, 0.00393, -1.0, 0.003937, 0.003935, -1.0, 0.003938, 0.003932, -1.0, 0.003932, 0.00394, -1.0, 0.003932, 0.00394, -1.0, 0.003932, 0.003932, -1.0, 0.003932, 0.003932, -1.0, 0.003932, 0.003933, 1.0, 0.003932, 0.003966, 1.0, 0.003971, 0.003967, 1.0, 0.003966, 0.003966, 1.0, 0.003971, 0.003933, 1.0, 0.003932, 0.003966, 1.0, 0.003971, 0.003966, 1.0, 0.003965, 0.003966, 1.0, 0.003971, 0.003933, 1.0, 0.003932, 0.003966, 1.0, 0.003971, 0.003945, 1.0, 0.003913, 0.003969, 1.0, 0.004017, 0.003966, 1.0, 0.003971, 0.003966, 1.0, 0.003965, 0.003945, 1.0, 0.003913, 0.003966, 1.0, 0.003965, 0.003966, 1.0, 0.003977, 0.003945, 1.0, 0.003913, 0.003966, 1.0, 0.003977, 0.003966, 1.0, 0.003965, 0.003945, 1.0, 0.003936, 0.003939, 1.0, 0.003935, 0.00396, 1.0, 0.00397, 0.003942, 1.0, 0.003906, 0.003967, 1.0, 0.003967, 0.00396, 1.0, 0.00397, 0.003939, 1.0, 0.003935, 0.00396, 1.0, 0.00397, 0.003967, 1.0, 0.003967, 0.003963, 1.0, 0.00397, 0.003967, 1.0, 0.003966, 0.003963, 1.0, 0.00397, 0.003967, 1.0, 0.003967, 0.003967, 1.0, 0.003966, 0.003967, 1.0, 0.003967, 0.003966, 1.0, 0.003966, 0.003963, 1.0, 0.00397, 0.003967, 1.0, 0.003966, 0.003966, 1.0, 0.003966, 0.003966, 1.0, 0.003966, 0.003967, 1.0, 0.003966, 0.003966, 1.0, 0.003966, 0.003903, -1.0, 0.003865, 0.003924, -1.0, 0.003948, 0.003916, -1.0, 0.00392, 0.003924, -1.0, 0.003948, 0.003903, -1.0, 0.003865, 0.003903, -1.0, 0.003917, 0.003934, -1.0, 0.003919, 0.003903, -1.0, 0.003917, 0.003903, -1.0, 0.003865, 0.003903, -1.0, 0.003917, 0.003934, -1.0, 0.003919, 0.003928, -1.0, 0.003926, 0.003928, -1.0, 0.003926, 0.003933, -1.0, 0.003883, 0.003903, -1.0, 0.003917, 0.003928, -1.0, 0.003926, 0.003934, -1.0, 0.003919, 0.003933, -1.0, 0.003932, 0.003928, -1.0, 0.003926, 0.003933, -1.0, 0.003932, 0.003934, -1.0, 0.003932, 0.003906, -1.0, 0.003833, 0.003936, -1.0, 0.003931, 0.003909, -1.0, 0.00383, 0.003933, -1.0, 0.003924, 0.003936, -1.0, 0.003931, 0.003906, -1.0, 0.003833, 0.003932, -1.0, 0.003932, 0.003936, -1.0, 0.003931, 0.003933, -1.0, 0.003924, 0.003932, -1.0, 0.003932, 0.003932, -1.0, 0.003933, 0.003936, -1.0, 0.003931, 0.003931, -1.0, 0.003932, 0.003932, -1.0, 0.003933, 0.003932, -1.0, 0.003932, 0.003932, -1.0, 0.003933, 0.003931, -1.0, 0.003932, 0.00393, -1.0, 0.00393, 0.00393, -1.0, 0.00393, 0.003935, -1.0, 0.003931, 0.003932, -1.0, 0.003933, 0.003964, 1.0, 0.003955, 0.003966, 1.0, 0.003964, 0.00394, 1.0, 0.003917, 0.003966, 1.0, 0.003964, 0.003964, 1.0, 0.003955, 0.003941, 1.0, 0.003933, 0.003966, 1.0, 0.003964, 0.003932, 1.0, 0.003931, 0.003966, 1.0, 0.003965, 0.003932, 1.0, 0.003931, 0.003966, 1.0, 0.003964, 0.003941, 1.0, 0.003933, 0.003941, 1.0, 0.003933, 0.003948, 1.0, 0.003935, 0.003932, 1.0, 0.003931, 0.003948, 1.0, 0.003935, 0.003941, 1.0, 0.003933, 0.00395, 1.0, 0.003847, 0.003932, -1.0, 0.003931, 0.003899, -1.0, 0.003877, 0.003937, -1.0, 0.003934, 0.003903, -1.0, 0.003905, 0.003899, -1.0, 0.003877, 0.003932, -1.0, 0.003931, 0.003932, -1.0, 0.003932, 0.003932, -1.0, 0.003931, 0.003932, -1.0, 0.003932, 0.003932, -1.0, 0.003931, 0.003932, -1.0, 0.003932, 0.003903, -1.0, 0.003905, 0.00394, -1.0, 0.003947, 0.003903, -1.0, 0.003905, 0.003932, -1.0, 0.003932, 0.003903, -1.0, 0.003905, 0.00394, -1.0, 0.003947, 0.003924, -1.0, 0.004063, 0.003933, -1.0, 0.003933, 0.003928, -1.0, 0.003933, 0.003933, -1.0, 0.003933, 0.003928, -1.0, 0.003933, 0.003933, -1.0, 0.003933, 0.003896, -1.0, 0.003899, 0.003928, -1.0, 0.003933, 0.003896, -1.0, 0.003899, 0.00392, -1.0, 0.003978, 0.003896, -1.0, 0.003899, 0.003933, -1.0, 0.003933, 0.003935, -1.0, 0.003915, 0.003937, -1.0, 0.003882, 0.003896, -1.0, 0.003899, 0.003935, -1.0, 0.003915, 0.003927, -1.0, 0.003931, 0.003896, -1.0, 0.003899, 0.003937, -1.0, 0.003882, 0.003936, 1.0, 0.003937, 0.003932, 1.0, 0.003932, 0.003966, 1.0, 0.003965, 0.003936, 1.0, 0.003937, 0.003968, 1.0, 0.003968, 0.003932, 1.0, 0.003932, 0.003968, 1.0, 0.003968, 0.003936, 1.0, 0.003937, 0.003966, 1.0, 0.003966, 0.003968, 1.0, 0.003968, 0.003935, 1.0, 0.003926, 0.003932, 1.0, 0.003932, 0.003935, 1.0, 0.003926, 0.003968, 1.0, 0.003968, 0.003941, 1.0, 0.003918, 0.003941, 1.0, 0.003918, 0.003968, 1.0, 0.003968, 0.003963, 1.0, 0.003981, 0.003932, -1.0, 0.003937, 0.003931, -1.0, 0.003931, 0.003931, -1.0, 0.003932, 0.003896, -1.0, 0.003901, 0.003932, -1.0, 0.003937, 0.003931, -1.0, 0.003932, 0.003932, -1.0, 0.003937, 0.003896, -1.0, 0.003901, 0.003918, -1.0, 0.004001, 0.00393, -1.0, 0.00393, 0.003896, -1.0, 0.003901, 0.003931, -1.0, 0.003932, 0.00393, -1.0, 0.003929, 0.003896, -1.0, 0.003901, 0.00393, -1.0, 0.00393, 0.003896, -1.0, 0.003901, 0.00393, -1.0, 0.003929, 0.003898, -1.0, 0.003889, 0.00393, -1.0, 0.003929, 0.00393, -1.0, 0.00393, 0.00393, -1.0, 0.00393, 0.003942, 1.0, 0.003939, 0.003932, 1.0, 0.003932, 0.003966, 1.0, 0.003966, 0.003942, 1.0, 0.003939, 0.003971, 1.0, 0.003969, 0.003932, 1.0, 0.003932, 0.003971, 1.0, 0.003969, 0.003942, 1.0, 0.003939, 0.00396, 1.0, 0.00396, 0.003971, 1.0, 0.003969, 0.003928, 1.0, 0.003923, 0.003932, 1.0, 0.003932, 0.003929, 1.0, 0.003927, 0.003928, 1.0, 0.003923, 0.003971, 1.0, 0.003969, 0.003929, 1.0, 0.003927, 0.003971, 1.0, 0.003969, 0.003967, 1.0, 0.003952, 0.003928, 1.0, 0.003923, 0.003929, 1.0, 0.003927, 0.003952, 1.0, 0.003925])] * 3)])

# ---- objects
ob_sm_st_office01_mo = bpy.data.objects.new('SM_ST_Office01.mo', me_sm_st_office01_md)
ob_sm_st_office01_mo_001 = bpy.data.objects.new('SM_ST_Office01.mo.001', me_sm_st_office01_md_001)

# ---- transforms, parenting, visibility, modifiers, constraints
ob_sm_st_office01_mo.location = (0.08982, 0.0, 0.0)
ob_sm_st_office01_mo.scale = (-1.0, 1.0, 1.0)
ob_sm_st_office01_mo.lineart.crease_threshold = 0.0
ob_sm_st_office01_mo_001.location = (0.5389, 5.88, 0.0)
ob_sm_st_office01_mo_001.rotation_euler = (0.0, -0.0, 1.571)
ob_sm_st_office01_mo_001.scale = (1.126, 1.004, 1.0)
ob_sm_st_office01_mo_001.lineart.crease_threshold = 0.0

# ---- collection membership
col_collection.objects.link(ob_sm_st_office01_mo)
col_collection.objects.link(ob_sm_st_office01_mo_001)

# ---- scene / render settings (as saved in the file)
scene.frame_start = 1; scene.frame_end = 250; scene.frame_set(0)
scene.render.engine = 'BLENDER_EEVEE_NEXT'
scene.cycles.use_denoising = False
scene.cycles.samples = 128
scene.cycles.sampling_pattern = 'TABULATED_SOBOL'
scene.cycles.use_adaptive_sampling = False
scene.cycles.use_light_tree = False
scene.view_settings.view_transform = 'Filmic'
bpy.context.view_layer.update()

# ---- added for rendering (the .blend has no active camera and no usable light): camera, sun
cam_auto = bpy.data.cameras.new('AutoCamera')
cam_auto.lens = 50.0
cam_auto.sensor_width = 36.0
cam_auto.clip_end = 1000.0
ob_auto_camera = bpy.data.objects.new('AutoCamera', cam_auto)
scene.collection.objects.link(ob_auto_camera)
ob_auto_camera.location = (2.59729, -9.01201, 9.31516)
ob_auto_camera.rotation_euler = (1.09748, -7.21219e-08, 0.694738)
scene.camera = ob_auto_camera
light_auto_sun = bpy.data.lights.new('AutoSun', 'SUN')
light_auto_sun.energy = 3.0
light_auto_sun.angle = 0.0523599
ob_auto_sun = bpy.data.objects.new('AutoSun', light_auto_sun)
scene.collection.objects.link(ob_auto_sun)
ob_auto_sun.rotation_euler = (0.872665, 0.174533, 0.523599)
bpy.context.view_layer.update()
